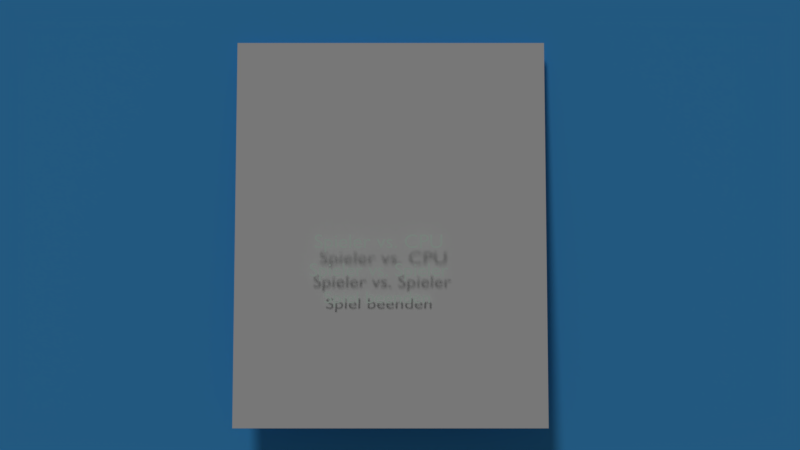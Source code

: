 # Source: pong3.blend  (saved by Blender 2.77.0; exported with 4.5.12 LTS)
import bpy
from mathutils import Matrix  # noqa: F401  (used for matrix-valued properties, if any)

bpy.ops.wm.read_factory_settings(use_empty=True)
scene = bpy.context.scene
scene.name = 'Untitled'

# ---- collections
col_collection_1 = bpy.data.collections.new('Collection 1'); scene.collection.children.link(col_collection_1)

# ---- materials (node trees are filled in below, after node groups)
mat_menue = bpy.data.materials.new('menue')
mat_menue.alpha_threshold = 0.0
mat_menue.use_transparent_shadow = False
mat_menue.roughness = 0.5
mat_material_001 = bpy.data.materials.new('Material.001')
mat_material_001.alpha_threshold = 0.0
mat_material_001.use_transparent_shadow = False
mat_material_001.diffuse_color = (0.855, 1.0, 0.9093, 1.0)
mat_material_001.roughness = 0.5
mat_material_003 = bpy.data.materials.new('Material.003')
mat_material_003.alpha_threshold = 0.0
mat_material_003.use_transparent_shadow = False
mat_material_003.diffuse_color = (0.0773, 0.4634, 1.0, 1.0)
mat_material_003.roughness = 0.5
mat_material_004 = bpy.data.materials.new('Material.004')
mat_material_004.alpha_threshold = 0.0
mat_material_004.use_transparent_shadow = False
mat_material_004.roughness = 0.5
mat_material = bpy.data.materials.new('Material')
mat_material.alpha_threshold = 0.0
mat_material.use_transparent_shadow = False
mat_material.diffuse_color = (1.0, 0.3941, 0.0, 1.0)
mat_material.roughness = 0.1
mat_material_002 = bpy.data.materials.new('Material.002')
mat_material_002.alpha_threshold = 0.0
mat_material_002.use_transparent_shadow = False
mat_material_002.diffuse_color = (0.8, 0.01047, 0.05735, 1.0)
mat_material_002.roughness = 0.5
mat_material_005 = bpy.data.materials.new('Material.005')
mat_material_005.alpha_threshold = 0.0
mat_material_005.use_transparent_shadow = False
mat_material_005.diffuse_color = (0.02731, 0.8971, 0.1151, 1.0)
mat_material_005.roughness = 0.5

# ---- material node trees

# ---- world
world_world = bpy.data.worlds.new('World'); scene.world = world_world
world_world.color = (0.07324, 0.07324, 0.07324)
world_world.use_sun_shadow = False
world_world.sun_shadow_jitter_overblur = 0.0
world_world.cycles.sampling_method = 'MANUAL'

# ---- cameras
cam_camera = bpy.data.cameras.new('Camera')
cam_camera.clip_start = 0.101
cam_camera.clip_end = 91.0
cam_camera.lens = 35.0
cam_camera.sensor_width = 32.0
cam_camera.sensor_height = 18.0
cam_camera.ortho_scale = 7.314
cam_camera.dof.focus_distance = 0.0
cam_camera.dof.aperture_fstop = 128.0

# ---- lights
light_lamp = bpy.data.lights.new('Lamp', 'SUN')
light_lamp.transmission_factor = 0.0
light_lamp.cutoff_distance = 30.0
light_lamp.angle = 0.1993
light_lamp.energy = 0.89
light_lamp.shadow_buffer_clip_start = 1.001
light_lamp.shadow_soft_size = 0.1
light_lamp.shadow_cascade_max_distance = 1000.0

# ---- meshes
me_menue_001 = bpy.data.meshes.new('menue.001')
me_menue_001.from_pydata([(-0.4018, -0.5, 0.0), (0.4018, -0.5, 0.0), (-0.4018, 0.5, 0.0), (0.4018, 0.5, 0.0)], [], [(0, 1, 3, 2)])
_uv = me_menue_001.uv_layers.new(name='UVMap')
_uv.uv.foreach_set('vector', [0.0, 0.0, 1.0, 0.0, 1.0, 1.0, 0.0, 1.0])
me_menue_001.materials.append(mat_menue)
me_menue_001.use_remesh_preserve_volume = False
me_menue_001.use_remesh_preserve_attributes = False
me_menue_001.use_mirror_vertex_groups = False
me_menue_001.update()
me_plane_003 = bpy.data.meshes.new('Plane.003')
me_plane_003.from_pydata([(-1.0, -1.0, 0.0), (1.0, -1.0, 0.0), (-1.0, 1.0, 0.0), (1.0, 1.0, 0.0)], [], [(0, 1, 3, 2)])
me_plane_003.materials.append(mat_material_003)
me_plane_003.use_remesh_preserve_volume = False
me_plane_003.use_remesh_preserve_attributes = False
me_plane_003.use_mirror_vertex_groups = False
me_plane_003.update()
me_plane_002 = bpy.data.meshes.new('Plane.002')
me_plane_002.from_pydata([(-1.0, -1.0, 0.0), (1.0, -1.0, 0.0), (-1.0, 1.0, 0.0), (1.0, 1.0, 0.0)], [], [(0, 1, 3, 2)])
_uv = me_plane_002.uv_layers.new(name='UVMap')
_uv.uv.foreach_set('vector', [0.0001, 9.998e-05, 0.9999, 9.998e-05, 0.9999, 0.9999, 9.998e-05, 0.9999])
me_plane_002.materials.append(mat_material_004)
me_plane_002.use_remesh_preserve_volume = False
me_plane_002.use_remesh_preserve_attributes = False
me_plane_002.use_mirror_vertex_groups = False
me_plane_002.update()
me_cube_009 = bpy.data.meshes.new('Cube.009')
me_cube_009.from_pydata([(-1.0, -1.0, -1.0), (-1.0, -1.0, 1.0), (-1.0, 1.0, -1.0), (-1.0, 1.0, 1.0), (1.0, -1.0, -1.0), (1.0, -1.0, 1.0), (1.0, 1.0, -1.0), (1.0, 1.0, 1.0)], [], [(1, 3, 2, 0), (3, 7, 6, 2), (7, 5, 4, 6), (5, 1, 0, 4), (0, 2, 6, 4), (5, 7, 3, 1)])
me_cube_009.materials.append(mat_material_002)
me_cube_009.use_remesh_preserve_volume = False
me_cube_009.use_remesh_preserve_attributes = False
me_cube_009.use_mirror_vertex_groups = False
me_cube_009.update()
me_sphere = bpy.data.meshes.new('Sphere')
me_sphere.from_pydata([(-0.1951, 0.0, 0.9808), (-0.3827, 0.0, 0.9239), (-0.5556, 0.0, 0.8315), (-0.7071, 0.0, 0.7071), (-0.8315, 0.0, 0.5556), (-0.9239, 0.0, 0.3827), (-0.9808, 0.0, 0.1951), (-1.0, 0.0, 7.55e-08), (-0.9808, 0.0, -0.1951), (-0.9239, 0.0, -0.3827), (-0.8315, 0.0, -0.5556), (-0.7071, 0.0, -0.7071), (-0.5556, 0.0, -0.8315), (-0.3827, 0.0, -0.9239), (-0.1951, 0.0, -0.9808), (-0.1913, 0.03806, 0.9808), (-0.3753, 0.07466, 0.9239), (-0.5449, 0.1084, 0.8315), (-0.6935, 0.1379, 0.7071), (-0.8155, 0.1622, 0.5556), (-0.9061, 0.1802, 0.3827), (-0.9619, 0.1913, 0.1951), (-0.9808, 0.1951, 7.55e-08), (-0.9619, 0.1913, -0.1951), (-0.9061, 0.1802, -0.3827), (-0.8155, 0.1622, -0.5556), (-0.6935, 0.1379, -0.7071), (-0.5449, 0.1084, -0.8315), (-0.3753, 0.07466, -0.9239), (-0.1913, 0.03806, -0.9808), (-0.1802, 0.07466, 0.9808), (-0.3536, 0.1464, 0.9239), (-0.5133, 0.2126, 0.8315), (-0.6533, 0.2706, 0.7071), (-0.7682, 0.3182, 0.5556), (-0.8536, 0.3536, 0.3827), (-0.9061, 0.3753, 0.1951), (-0.9239, 0.3827, 7.55e-08), (-0.9061, 0.3753, -0.1951), (-0.8536, 0.3536, -0.3827), (-0.7682, 0.3182, -0.5556), (-0.6533, 0.2706, -0.7071), (-0.5133, 0.2126, -0.8315), (-0.3536, 0.1464, -0.9239), (-0.1802, 0.07466, -0.9808), (-0.1622, 0.1084, 0.9808), (-0.3182, 0.2126, 0.9239), (-0.4619, 0.3087, 0.8315), (-0.5879, 0.3928, 0.7071), (-0.6913, 0.4619, 0.5556), (-0.7682, 0.5133, 0.3827), (-0.8155, 0.5449, 0.1951), (-0.8315, 0.5556, 7.55e-08), (-0.8155, 0.5449, -0.1951), (-0.7682, 0.5133, -0.3827), (-0.6913, 0.4619, -0.5556), (-0.5879, 0.3928, -0.7071), (-0.4619, 0.3087, -0.8315), (-0.3182, 0.2126, -0.9239), (-0.1622, 0.1084, -0.9808), (-0.1379, 0.1379, 0.9808), (-0.2706, 0.2706, 0.9239), (-0.3928, 0.3928, 0.8315), (-0.5, 0.5, 0.7071), (-0.5879, 0.5879, 0.5556), (-0.6533, 0.6533, 0.3827), (-0.6935, 0.6935, 0.1951), (-0.7071, 0.7071, 7.55e-08), (-0.6935, 0.6935, -0.1951), (-0.6533, 0.6533, -0.3827), (-0.5879, 0.5879, -0.5556), (-0.5, 0.5, -0.7071), (-0.3928, 0.3928, -0.8315), (-0.2706, 0.2706, -0.9239), (-0.1379, 0.1379, -0.9808), (-0.1084, 0.1622, 0.9808), (-0.2126, 0.3182, 0.9239), (-0.3087, 0.4619, 0.8315), (-0.3928, 0.5879, 0.7071), (-0.4619, 0.6913, 0.5556), (-0.5133, 0.7682, 0.3827), (-0.5449, 0.8155, 0.1951), (-0.5556, 0.8315, 7.55e-08), (-0.5449, 0.8155, -0.1951), (-0.5133, 0.7682, -0.3827), (-0.4619, 0.6913, -0.5556), (-0.3928, 0.5879, -0.7071), (-0.3087, 0.4619, -0.8315), (-0.2126, 0.3182, -0.9239), (-0.1084, 0.1622, -0.9808), (-0.07466, 0.1802, 0.9808), (-0.1464, 0.3536, 0.9239), (-0.2126, 0.5133, 0.8315), (-0.2706, 0.6533, 0.7071), (-0.3182, 0.7682, 0.5556), (-0.3536, 0.8536, 0.3827), (-0.3753, 0.9061, 0.1951), (-0.3827, 0.9239, 7.55e-08), (-0.3753, 0.9061, -0.1951), (-0.3536, 0.8536, -0.3827), (-0.3182, 0.7682, -0.5556), (-0.2706, 0.6533, -0.7071), (-0.2126, 0.5133, -0.8315), (-0.1464, 0.3536, -0.9239), (-0.07466, 0.1802, -0.9808), (-0.03806, 0.1913, 0.9808), (-0.07466, 0.3753, 0.9239), (-0.1084, 0.5449, 0.8315), (-0.1379, 0.6935, 0.7071), (-0.1622, 0.8155, 0.5556), (-0.1802, 0.9061, 0.3827), (-0.1913, 0.9619, 0.1951), (-0.1951, 0.9808, 7.55e-08), (-0.1913, 0.9619, -0.1951), (-0.1802, 0.9061, -0.3827), (-0.1622, 0.8155, -0.5556), (-0.1379, 0.6935, -0.7071), (-0.1084, 0.5449, -0.8315), (-0.07466, 0.3753, -0.9239), (-0.03806, 0.1913, -0.9808), (3.266e-07, 0.1951, 0.9808), (3.192e-07, 0.3827, 0.9239), (3.117e-07, 0.5556, 0.8315), (3.192e-07, 0.7071, 0.7071), (3.341e-07, 0.8315, 0.5556), (2.745e-07, 0.9239, 0.3827), (3.937e-07, 0.9808, 0.1951), (3.788e-07, 1.0, 7.55e-08), (3.937e-07, 0.9808, -0.1951), (2.298e-07, 0.9239, -0.3827), (3.341e-07, 0.8315, -0.5556), (3.192e-07, 0.7071, -0.7071), (3.415e-07, 0.5556, -0.8315), (3.043e-07, 0.3827, -0.9239), (3.08e-07, 0.1951, -0.9808), (0.03806, 0.1913, 0.9808), (0.07466, 0.3753, 0.9239), (0.1084, 0.5449, 0.8315), (0.138, 0.6935, 0.7071), (0.1622, 0.8155, 0.5556), (0.1802, 0.9061, 0.3827), (0.1913, 0.9619, 0.1951), (0.1951, 0.9808, 7.55e-08), (0.1913, 0.9619, -0.1951), (0.1802, 0.9061, -0.3827), (0.1622, 0.8155, -0.5556), (0.138, 0.6935, -0.7071), (0.1084, 0.5449, -0.8315), (0.07466, 0.3753, -0.9239), (0.03806, 0.1913, -0.9808), (0.07466, 0.1802, 0.9808), (0.1464, 0.3536, 0.9239), (0.2126, 0.5133, 0.8315), (0.2706, 0.6533, 0.7071), (0.3182, 0.7682, 0.5556), (0.3536, 0.8536, 0.3827), (0.3753, 0.9061, 0.1951), (0.3827, 0.9239, 7.55e-08), (0.3753, 0.9061, -0.1951), (0.3536, 0.8536, -0.3827), (0.3182, 0.7682, -0.5556), (0.2706, 0.6533, -0.7071), (0.2126, 0.5133, -0.8315), (0.1464, 0.3536, -0.9239), (0.07466, 0.1802, -0.9808), (0.1084, 0.1622, 0.9808), (0.2126, 0.3182, 0.9239), (0.3087, 0.4619, 0.8315), (0.3928, 0.5879, 0.7071), (0.4619, 0.6913, 0.5556), (0.5133, 0.7682, 0.3827), (0.5449, 0.8155, 0.1951), (0.5556, 0.8315, 7.55e-08), (0.5449, 0.8155, -0.1951), (0.5133, 0.7682, -0.3827), (0.4619, 0.6913, -0.5556), (0.3928, 0.5879, -0.7071), (0.3087, 0.4619, -0.8315), (0.2126, 0.3182, -0.9239), (0.1084, 0.1622, -0.9808), (0.138, 0.1379, 0.9808), (0.2706, 0.2706, 0.9239), (0.3928, 0.3928, 0.8315), (0.5, 0.5, 0.7071), (0.5879, 0.5879, 0.5556), (0.6533, 0.6533, 0.3827), (0.6935, 0.6935, 0.1951), (0.7071, 0.7071, 7.55e-08), (0.6935, 0.6935, -0.1951), (0.6533, 0.6533, -0.3827), (0.5879, 0.5879, -0.5556), (0.5, 0.5, -0.7071), (0.3928, 0.3928, -0.8315), (0.2706, 0.2706, -0.9239), (0.138, 0.1379, -0.9808), (0.1622, 0.1084, 0.9808), (0.3182, 0.2126, 0.9239), (0.4619, 0.3087, 0.8315), (0.5879, 0.3928, 0.7071), (0.6913, 0.4619, 0.5556), (0.7682, 0.5133, 0.3827), (0.8155, 0.5449, 0.1951), (0.8315, 0.5556, 7.55e-08), (0.8155, 0.5449, -0.1951), (0.7682, 0.5133, -0.3827), (0.6913, 0.4619, -0.5556), (0.5879, 0.3928, -0.7071), (0.4619, 0.3087, -0.8315), (0.3182, 0.2126, -0.9239), (0.1622, 0.1084, -0.9808), (0.1802, 0.07466, 0.9808), (0.3536, 0.1464, 0.9239), (0.5133, 0.2126, 0.8315), (0.6533, 0.2706, 0.7071), (0.7682, 0.3182, 0.5556), (0.8536, 0.3536, 0.3827), (0.9061, 0.3753, 0.1951), (0.9239, 0.3827, 7.55e-08), (0.9061, 0.3753, -0.1951), (0.8536, 0.3536, -0.3827), (0.7682, 0.3182, -0.5556), (0.6533, 0.2706, -0.7071), (0.5133, 0.2126, -0.8315), (0.3536, 0.1464, -0.9239), (0.1802, 0.07466, -0.9808), (0.1913, 0.03806, 0.9808), (0.3753, 0.07466, 0.9239), (0.5449, 0.1084, 0.8315), (0.6935, 0.1379, 0.7071), (0.8155, 0.1622, 0.5556), (0.9061, 0.1802, 0.3827), (0.9619, 0.1913, 0.1951), (0.9808, 0.1951, 7.55e-08), (0.9619, 0.1913, -0.1951), (0.9061, 0.1802, -0.3827), (0.8155, 0.1622, -0.5556), (0.6935, 0.1379, -0.7071), (0.5449, 0.1084, -0.8315), (0.3753, 0.07466, -0.9239), (0.1913, 0.03806, -0.9808), (0.1951, -7.212e-09, 0.9808), (0.3827, 4.122e-08, 0.9239), (0.5556, 2.632e-08, 0.8315), (0.7071, -2.584e-08, 0.7071), (0.8315, -8.544e-08, 0.5556), (0.9239, 6.357e-08, 0.3827), (0.9808, -8.544e-08, 0.1951), (1.0, -1.003e-07, 7.55e-08), (0.9808, -8.544e-08, -0.1951), (0.9239, 6.357e-08, -0.3827), (0.8315, -8.544e-08, -0.5556), (0.7071, -2.584e-08, -0.7071), (0.5556, -1.094e-08, -0.8315), (0.3827, 3.964e-09, -0.9239), (0.1951, 3.964e-09, -0.9808), (0.1913, -0.03806, 0.9808), (0.3753, -0.07466, 0.9239), (0.5449, -0.1084, 0.8315), (0.6935, -0.1379, 0.7071), (0.8155, -0.1622, 0.5556), (0.9061, -0.1802, 0.3827), (0.9619, -0.1913, 0.1951), (0.9808, -0.1951, 7.55e-08), (0.9619, -0.1913, -0.1951), (0.9061, -0.1802, -0.3827), (0.8155, -0.1622, -0.5556), (0.6935, -0.1379, -0.7071), (0.5449, -0.1084, -0.8315), (0.3753, -0.07466, -0.9239), (0.1913, -0.03806, -0.9808), (0.1802, -0.07466, 0.9808), (0.3536, -0.1464, 0.9239), (0.5133, -0.2126, 0.8315), (0.6533, -0.2706, 0.7071), (0.7682, -0.3182, 0.5556), (0.8536, -0.3536, 0.3827), (0.9061, -0.3753, 0.1951), (0.9239, -0.3827, 7.55e-08), (0.9061, -0.3753, -0.1951), (0.8536, -0.3536, -0.3827), (0.7682, -0.3182, -0.5556), (0.6533, -0.2706, -0.7071), (0.5133, -0.2126, -0.8315), (0.3536, -0.1464, -0.9239), (0.1802, -0.07466, -0.9808), (0.1622, -0.1084, 0.9808), (0.3182, -0.2126, 0.9239), (0.4619, -0.3087, 0.8315), (0.5879, -0.3928, 0.7071), (0.6913, -0.4619, 0.5556), (0.7682, -0.5133, 0.3827), (0.8155, -0.5449, 0.1951), (0.8315, -0.5556, 7.55e-08), (0.8155, -0.5449, -0.1951), (0.7682, -0.5133, -0.3827), (0.6913, -0.4619, -0.5556), (0.5879, -0.3928, -0.7071), (0.4619, -0.3087, -0.8315), (0.3182, -0.2126, -0.9239), (0.1622, -0.1084, -0.9808), (0.138, -0.1379, 0.9808), (0.2706, -0.2706, 0.9239), (0.3928, -0.3928, 0.8315), (0.5, -0.5, 0.7071), (0.5879, -0.5879, 0.5556), (0.6533, -0.6533, 0.3827), (0.6935, -0.6935, 0.1951), (0.7071, -0.7071, 7.55e-08), (0.6935, -0.6935, -0.1951), (0.6533, -0.6533, -0.3827), (0.5879, -0.5879, -0.5556), (0.5, -0.5, -0.7071), (0.3928, -0.3928, -0.8315), (0.2706, -0.2706, -0.9239), (0.1379, -0.1379, -0.9808), (0.1084, -0.1622, 0.9808), (0.2126, -0.3182, 0.9239), (0.3087, -0.4619, 0.8315), (0.3928, -0.5879, 0.7071), (0.4619, -0.6913, 0.5556), (0.5133, -0.7682, 0.3827), (0.5449, -0.8155, 0.1951), (0.5556, -0.8315, 7.55e-08), (0.5449, -0.8155, -0.1951), (0.5133, -0.7682, -0.3827), (0.4619, -0.6913, -0.5556), (0.3928, -0.5879, -0.7071), (0.3087, -0.4619, -0.8315), (0.2126, -0.3182, -0.9239), (0.1084, -0.1622, -0.9808), (3.258e-07, 0.0, -1.0), (0.07466, -0.1802, 0.9808), (0.1464, -0.3536, 0.9239), (0.2126, -0.5133, 0.8315), (0.2706, -0.6533, 0.7071), (0.3182, -0.7682, 0.5556), (0.3536, -0.8536, 0.3827), (0.3753, -0.9061, 0.1951), (0.3827, -0.9239, 7.55e-08), (0.3753, -0.9061, -0.1951), (0.3536, -0.8536, -0.3827), (0.3182, -0.7682, -0.5556), (0.2706, -0.6533, -0.7071), (0.2126, -0.5133, -0.8315), (0.1464, -0.3536, -0.9239), (0.07466, -0.1802, -0.9808), (0.03806, -0.1913, 0.9808), (0.07466, -0.3753, 0.9239), (0.1084, -0.5449, 0.8315), (0.1379, -0.6935, 0.7071), (0.1622, -0.8155, 0.5556), (0.1802, -0.9061, 0.3827), (0.1913, -0.9619, 0.1951), (0.1951, -0.9808, 7.55e-08), (0.1913, -0.9619, -0.1951), (0.1802, -0.9061, -0.3827), (0.1622, -0.8155, -0.5556), (0.1379, -0.6935, -0.7071), (0.1084, -0.5449, -0.8315), (0.07466, -0.3753, -0.9239), (0.03806, -0.1913, -0.9808), (3.117e-07, -0.1951, 0.9808), (2.819e-07, -0.3827, 0.9239), (2.819e-07, -0.5556, 0.8315), (1.851e-07, -0.7071, 0.7071), (1.404e-07, -0.8315, 0.5556), (3.192e-07, -0.9239, 0.3827), (9.567e-08, -0.9808, 0.1951), (1.404e-07, -1.0, 7.55e-08), (9.567e-08, -0.9808, -0.1951), (3.192e-07, -0.9239, -0.3827), (1.404e-07, -0.8315, -0.5556), (1.851e-07, -0.7071, -0.7071), (2.596e-07, -0.5556, -0.8315), (2.521e-07, -0.3827, -0.9239), (3.155e-07, -0.1951, -0.9808), (-0.03806, -0.1913, 0.9808), (-0.07466, -0.3753, 0.9239), (-0.1084, -0.5449, 0.8315), (-0.1379, -0.6935, 0.7071), (-0.1622, -0.8155, 0.5556), (-0.1802, -0.9061, 0.3827), (-0.1913, -0.9619, 0.1951), (-0.1951, -0.9808, 7.55e-08), (-0.1913, -0.9619, -0.1951), (-0.1802, -0.9061, -0.3827), (-0.1622, -0.8155, -0.5556), (-0.1379, -0.6935, -0.7071), (-0.1084, -0.5449, -0.8315), (-0.07466, -0.3753, -0.9239), (-0.03806, -0.1913, -0.9808), (-0.07466, -0.1802, 0.9808), (-0.1464, -0.3536, 0.9239), (-0.2126, -0.5133, 0.8315), (-0.2706, -0.6533, 0.7071), (-0.3182, -0.7682, 0.5556), (-0.3536, -0.8536, 0.3827), (-0.3753, -0.9061, 0.1951), (-0.3827, -0.9239, 7.55e-08), (-0.3753, -0.9061, -0.1951), (-0.3536, -0.8536, -0.3827), (-0.3182, -0.7682, -0.5556), (-0.2706, -0.6533, -0.7071), (-0.2126, -0.5133, -0.8315), (-0.1464, -0.3536, -0.9239), (-0.07466, -0.1802, -0.9808), (-0.1084, -0.1622, 0.9808), (-0.2126, -0.3182, 0.9239), (-0.3087, -0.4619, 0.8315), (-0.3928, -0.5879, 0.7071), (-0.4619, -0.6913, 0.5556), (-0.5133, -0.7682, 0.3827), (-0.5449, -0.8155, 0.1951), (-0.5556, -0.8315, 7.55e-08), (-0.5449, -0.8155, -0.1951), (-0.5133, -0.7682, -0.3827), (-0.4619, -0.6913, -0.5556), (-0.3928, -0.5879, -0.7071), (-0.3087, -0.4619, -0.8315), (-0.2126, -0.3182, -0.9239), (-0.1084, -0.1622, -0.9808), (-0.1379, -0.1379, 0.9808), (-0.2706, -0.2706, 0.9239), (-0.3928, -0.3928, 0.8315), (-0.5, -0.5, 0.7071), (-0.5879, -0.5879, 0.5556), (-0.6533, -0.6533, 0.3827), (-0.6935, -0.6935, 0.1951), (-0.7071, -0.7071, 7.55e-08), (-0.6935, -0.6935, -0.1951), (-0.6533, -0.6533, -0.3827), (-0.5879, -0.5879, -0.5556), (-0.5, -0.5, -0.7071), (-0.3928, -0.3928, -0.8315), (-0.2706, -0.2706, -0.9239), (-0.1379, -0.1379, -0.9808), (-0.1622, -0.1084, 0.9808), (-0.3182, -0.2126, 0.9239), (-0.4619, -0.3087, 0.8315), (-0.5879, -0.3928, 0.7071), (-0.6913, -0.4619, 0.5556), (-0.7682, -0.5133, 0.3827), (-0.8155, -0.5449, 0.1951), (-0.8315, -0.5556, 7.55e-08), (-0.8155, -0.5449, -0.1951), (-0.7682, -0.5133, -0.3827), (-0.6913, -0.4619, -0.5556), (-0.5879, -0.3928, -0.7071), (-0.4619, -0.3087, -0.8315), (-0.3182, -0.2126, -0.9239), (-0.1622, -0.1084, -0.9808), (2.48e-08, -1.247e-07, 1.0), (-0.1802, -0.07466, 0.9808), (-0.3536, -0.1464, 0.9239), (-0.5133, -0.2126, 0.8315), (-0.6533, -0.2706, 0.7071), (-0.7682, -0.3182, 0.5556), (-0.8536, -0.3536, 0.3827), (-0.9061, -0.3753, 0.1951), (-0.9239, -0.3827, 7.55e-08), (-0.9061, -0.3753, -0.1951), (-0.8536, -0.3536, -0.3827), (-0.7682, -0.3182, -0.5556), (-0.6533, -0.2706, -0.7071), (-0.5133, -0.2126, -0.8315), (-0.3536, -0.1464, -0.9239), (-0.1802, -0.07466, -0.9808), (-0.1913, -0.03806, 0.9808), (-0.3753, -0.07466, 0.9239), (-0.5449, -0.1084, 0.8315), (-0.6935, -0.1379, 0.7071), (-0.8155, -0.1622, 0.5556), (-0.9061, -0.1802, 0.3827), (-0.9619, -0.1913, 0.1951), (-0.9808, -0.1951, 7.55e-08), (-0.9619, -0.1913, -0.1951), (-0.9061, -0.1802, -0.3827), (-0.8155, -0.1622, -0.5556), (-0.6935, -0.1379, -0.7071), (-0.5449, -0.1084, -0.8315), (-0.3753, -0.07466, -0.9239), (-0.1913, -0.03806, -0.9808)], [], [(9, 8, 23, 24), (2, 1, 16, 17), (10, 9, 24, 25), (3, 2, 17, 18), (11, 10, 25, 26), (4, 3, 18, 19), (12, 11, 26, 27), (5, 4, 19, 20), (13, 12, 27, 28), (6, 5, 20, 21), (14, 13, 28, 29), (7, 6, 21, 22), (0, 451, 15), (330, 14, 29), (8, 7, 22, 23), (1, 0, 15, 16), (330, 29, 44), (23, 22, 37, 38), (16, 15, 30, 31), (24, 23, 38, 39), (17, 16, 31, 32), (25, 24, 39, 40), (18, 17, 32, 33), (26, 25, 40, 41), (19, 18, 33, 34), (27, 26, 41, 42), (20, 19, 34, 35), (28, 27, 42, 43), (21, 20, 35, 36), (29, 28, 43, 44), (22, 21, 36, 37), (15, 451, 30), (42, 41, 56, 57), (35, 34, 49, 50), (43, 42, 57, 58), (36, 35, 50, 51), (44, 43, 58, 59), (37, 36, 51, 52), (30, 451, 45), (330, 44, 59), (38, 37, 52, 53), (31, 30, 45, 46), (39, 38, 53, 54), (32, 31, 46, 47), (40, 39, 54, 55), (33, 32, 47, 48), (41, 40, 55, 56), (34, 33, 48, 49), (46, 45, 60, 61), (54, 53, 68, 69), (47, 46, 61, 62), (55, 54, 69, 70), (48, 47, 62, 63), (56, 55, 70, 71), (49, 48, 63, 64), (57, 56, 71, 72), (50, 49, 64, 65), (58, 57, 72, 73), (51, 50, 65, 66), (59, 58, 73, 74), (52, 51, 66, 67), (45, 451, 60), (330, 59, 74), (53, 52, 67, 68), (65, 64, 79, 80), (73, 72, 87, 88), (66, 65, 80, 81), (74, 73, 88, 89), (67, 66, 81, 82), (60, 451, 75), (330, 74, 89), (68, 67, 82, 83), (61, 60, 75, 76), (69, 68, 83, 84), (62, 61, 76, 77), (70, 69, 84, 85), (63, 62, 77, 78), (71, 70, 85, 86), (64, 63, 78, 79), (72, 71, 86, 87), (84, 83, 98, 99), (77, 76, 91, 92), (85, 84, 99, 100), (78, 77, 92, 93), (86, 85, 100, 101), (79, 78, 93, 94), (87, 86, 101, 102), (80, 79, 94, 95), (88, 87, 102, 103), (81, 80, 95, 96), (89, 88, 103, 104), (82, 81, 96, 97), (75, 451, 90), (330, 89, 104), (83, 82, 97, 98), (76, 75, 90, 91), (103, 102, 117, 118), (96, 95, 110, 111), (104, 103, 118, 119), (97, 96, 111, 112), (90, 451, 105), (330, 104, 119), (98, 97, 112, 113), (91, 90, 105, 106), (99, 98, 113, 114), (92, 91, 106, 107), (100, 99, 114, 115), (93, 92, 107, 108), (101, 100, 115, 116), (94, 93, 108, 109), (102, 101, 116, 117), (95, 94, 109, 110), (107, 106, 121, 122), (115, 114, 129, 130), (108, 107, 122, 123), (116, 115, 130, 131), (109, 108, 123, 124), (117, 116, 131, 132), (110, 109, 124, 125), (118, 117, 132, 133), (111, 110, 125, 126), (119, 118, 133, 134), (112, 111, 126, 127), (105, 451, 120), (330, 119, 134), (113, 112, 127, 128), (106, 105, 120, 121), (114, 113, 128, 129), (126, 125, 140, 141), (134, 133, 148, 149), (127, 126, 141, 142), (120, 451, 135), (330, 134, 149), (128, 127, 142, 143), (121, 120, 135, 136), (129, 128, 143, 144), (122, 121, 136, 137), (130, 129, 144, 145), (123, 122, 137, 138), (131, 130, 145, 146), (124, 123, 138, 139), (132, 131, 146, 147), (125, 124, 139, 140), (133, 132, 147, 148), (145, 144, 159, 160), (138, 137, 152, 153), (146, 145, 160, 161), (139, 138, 153, 154), (147, 146, 161, 162), (140, 139, 154, 155), (148, 147, 162, 163), (141, 140, 155, 156), (149, 148, 163, 164), (142, 141, 156, 157), (135, 451, 150), (330, 149, 164), (143, 142, 157, 158), (136, 135, 150, 151), (144, 143, 158, 159), (137, 136, 151, 152), (164, 163, 178, 179), (157, 156, 171, 172), (150, 451, 165), (330, 164, 179), (158, 157, 172, 173), (151, 150, 165, 166), (159, 158, 173, 174), (152, 151, 166, 167), (160, 159, 174, 175), (153, 152, 167, 168), (161, 160, 175, 176), (154, 153, 168, 169), (162, 161, 176, 177), (155, 154, 169, 170), (163, 162, 177, 178), (156, 155, 170, 171), (176, 175, 190, 191), (169, 168, 183, 184), (177, 176, 191, 192), (170, 169, 184, 185), (178, 177, 192, 193), (171, 170, 185, 186), (179, 178, 193, 194), (172, 171, 186, 187), (165, 451, 180), (330, 179, 194), (173, 172, 187, 188), (166, 165, 180, 181), (174, 173, 188, 189), (167, 166, 181, 182), (175, 174, 189, 190), (168, 167, 182, 183), (180, 451, 195), (330, 194, 209), (188, 187, 202, 203), (181, 180, 195, 196), (189, 188, 203, 204), (182, 181, 196, 197), (190, 189, 204, 205), (183, 182, 197, 198), (191, 190, 205, 206), (184, 183, 198, 199), (192, 191, 206, 207), (185, 184, 199, 200), (193, 192, 207, 208), (186, 185, 200, 201), (194, 193, 208, 209), (187, 186, 201, 202), (199, 198, 213, 214), (207, 206, 221, 222), (200, 199, 214, 215), (208, 207, 222, 223), (201, 200, 215, 216), (209, 208, 223, 224), (202, 201, 216, 217), (195, 451, 210), (330, 209, 224), (203, 202, 217, 218), (196, 195, 210, 211), (204, 203, 218, 219), (197, 196, 211, 212), (205, 204, 219, 220), (198, 197, 212, 213), (206, 205, 220, 221), (218, 217, 232, 233), (211, 210, 225, 226), (219, 218, 233, 234), (212, 211, 226, 227), (220, 219, 234, 235), (213, 212, 227, 228), (221, 220, 235, 236), (214, 213, 228, 229), (222, 221, 236, 237), (215, 214, 229, 230), (223, 222, 237, 238), (216, 215, 230, 231), (224, 223, 238, 239), (217, 216, 231, 232), (210, 451, 225), (330, 224, 239), (237, 236, 251, 252), (230, 229, 244, 245), (238, 237, 252, 253), (231, 230, 245, 246), (239, 238, 253, 254), (232, 231, 246, 247), (225, 451, 240), (330, 239, 254), (233, 232, 247, 248), (226, 225, 240, 241), (234, 233, 248, 249), (227, 226, 241, 242), (235, 234, 249, 250), (228, 227, 242, 243), (236, 235, 250, 251), (229, 228, 243, 244), (241, 240, 255, 256), (249, 248, 263, 264), (242, 241, 256, 257), (250, 249, 264, 265), (243, 242, 257, 258), (251, 250, 265, 266), (244, 243, 258, 259), (252, 251, 266, 267), (245, 244, 259, 260), (253, 252, 267, 268), (246, 245, 260, 261), (254, 253, 268, 269), (247, 246, 261, 262), (240, 451, 255), (330, 254, 269), (248, 247, 262, 263), (260, 259, 274, 275), (268, 267, 282, 283), (261, 260, 275, 276), (269, 268, 283, 284), (262, 261, 276, 277), (255, 451, 270), (330, 269, 284), (263, 262, 277, 278), (256, 255, 270, 271), (264, 263, 278, 279), (257, 256, 271, 272), (265, 264, 279, 280), (258, 257, 272, 273), (266, 265, 280, 281), (259, 258, 273, 274), (267, 266, 281, 282), (279, 278, 293, 294), (272, 271, 286, 287), (280, 279, 294, 295), (273, 272, 287, 288), (281, 280, 295, 296), (274, 273, 288, 289), (282, 281, 296, 297), (275, 274, 289, 290), (283, 282, 297, 298), (276, 275, 290, 291), (284, 283, 298, 299), (277, 276, 291, 292), (270, 451, 285), (330, 284, 299), (278, 277, 292, 293), (271, 270, 285, 286), (298, 297, 312, 313), (291, 290, 305, 306), (299, 298, 313, 314), (292, 291, 306, 307), (285, 451, 300), (330, 299, 314), (293, 292, 307, 308), (286, 285, 300, 301), (294, 293, 308, 309), (287, 286, 301, 302), (295, 294, 309, 310), (288, 287, 302, 303), (296, 295, 310, 311), (289, 288, 303, 304), (297, 296, 311, 312), (290, 289, 304, 305), (310, 309, 324, 325), (303, 302, 317, 318), (311, 310, 325, 326), (304, 303, 318, 319), (312, 311, 326, 327), (305, 304, 319, 320), (313, 312, 327, 328), (306, 305, 320, 321), (314, 313, 328, 329), (307, 306, 321, 322), (300, 451, 315), (330, 314, 329), (308, 307, 322, 323), (301, 300, 315, 316), (309, 308, 323, 324), (302, 301, 316, 317), (329, 328, 344, 345), (322, 321, 337, 338), (315, 451, 331), (330, 329, 345), (323, 322, 338, 339), (316, 315, 331, 332), (324, 323, 339, 340), (317, 316, 332, 333), (325, 324, 340, 341), (318, 317, 333, 334), (326, 325, 341, 342), (319, 318, 334, 335), (327, 326, 342, 343), (320, 319, 335, 336), (328, 327, 343, 344), (321, 320, 336, 337), (334, 333, 348, 349), (342, 341, 356, 357), (335, 334, 349, 350), (343, 342, 357, 358), (336, 335, 350, 351), (344, 343, 358, 359), (337, 336, 351, 352), (345, 344, 359, 360), (338, 337, 352, 353), (331, 451, 346), (330, 345, 360), (339, 338, 353, 354), (332, 331, 346, 347), (340, 339, 354, 355), (333, 332, 347, 348), (341, 340, 355, 356), (353, 352, 367, 368), (346, 451, 361), (330, 360, 375), (354, 353, 368, 369), (347, 346, 361, 362), (355, 354, 369, 370), (348, 347, 362, 363), (356, 355, 370, 371), (349, 348, 363, 364), (357, 356, 371, 372), (350, 349, 364, 365), (358, 357, 372, 373), (351, 350, 365, 366), (359, 358, 373, 374), (352, 351, 366, 367), (360, 359, 374, 375), (372, 371, 386, 387), (365, 364, 379, 380), (373, 372, 387, 388), (366, 365, 380, 381), (374, 373, 388, 389), (367, 366, 381, 382), (375, 374, 389, 390), (368, 367, 382, 383), (361, 451, 376), (330, 375, 390), (369, 368, 383, 384), (362, 361, 376, 377), (370, 369, 384, 385), (363, 362, 377, 378), (371, 370, 385, 386), (364, 363, 378, 379), (376, 451, 391), (330, 390, 405), (384, 383, 398, 399), (377, 376, 391, 392), (385, 384, 399, 400), (378, 377, 392, 393), (386, 385, 400, 401), (379, 378, 393, 394), (387, 386, 401, 402), (380, 379, 394, 395), (388, 387, 402, 403), (381, 380, 395, 396), (389, 388, 403, 404), (382, 381, 396, 397), (390, 389, 404, 405), (383, 382, 397, 398), (395, 394, 409, 410), (403, 402, 417, 418), (396, 395, 410, 411), (404, 403, 418, 419), (397, 396, 411, 412), (405, 404, 419, 420), (398, 397, 412, 413), (391, 451, 406), (330, 405, 420), (399, 398, 413, 414), (392, 391, 406, 407), (400, 399, 414, 415), (393, 392, 407, 408), (401, 400, 415, 416), (394, 393, 408, 409), (402, 401, 416, 417), (414, 413, 428, 429), (407, 406, 421, 422), (415, 414, 429, 430), (408, 407, 422, 423), (416, 415, 430, 431), (409, 408, 423, 424), (417, 416, 431, 432), (410, 409, 424, 425), (418, 417, 432, 433), (411, 410, 425, 426), (419, 418, 433, 434), (412, 411, 426, 427), (420, 419, 434, 435), (413, 412, 427, 428), (406, 451, 421), (330, 420, 435), (433, 432, 447, 448), (426, 425, 440, 441), (434, 433, 448, 449), (427, 426, 441, 442), (435, 434, 449, 450), (428, 427, 442, 443), (421, 451, 436), (330, 435, 450), (429, 428, 443, 444), (422, 421, 436, 437), (430, 429, 444, 445), (423, 422, 437, 438), (431, 430, 445, 446), (424, 423, 438, 439), (432, 431, 446, 447), (425, 424, 439, 440), (445, 444, 460, 461), (438, 437, 453, 454), (446, 445, 461, 462), (439, 438, 454, 455), (447, 446, 462, 463), (440, 439, 455, 456), (448, 447, 463, 464), (441, 440, 456, 457), (449, 448, 464, 465), (442, 441, 457, 458), (450, 449, 465, 466), (443, 442, 458, 459), (436, 451, 452), (330, 450, 466), (444, 443, 459, 460), (437, 436, 452, 453), (465, 464, 479, 480), (458, 457, 472, 473), (466, 465, 480, 481), (459, 458, 473, 474), (452, 451, 467), (330, 466, 481), (460, 459, 474, 475), (453, 452, 467, 468), (461, 460, 475, 476), (454, 453, 468, 469), (462, 461, 476, 477), (455, 454, 469, 470), (463, 462, 477, 478), (456, 455, 470, 471), (464, 463, 478, 479), (457, 456, 471, 472), (469, 468, 1, 2), (477, 476, 9, 10), (470, 469, 2, 3), (478, 477, 10, 11), (471, 470, 3, 4), (479, 478, 11, 12), (472, 471, 4, 5), (480, 479, 12, 13), (473, 472, 5, 6), (481, 480, 13, 14), (474, 473, 6, 7), (467, 451, 0), (330, 481, 14), (475, 474, 7, 8), (468, 467, 0, 1), (476, 475, 8, 9)])
_uv = me_sphere.uv_layers.new(name='UVMap')
_uv.uv.foreach_set('vector', [0.4524, 0.1409, 0.4632, 0.2023, 0.4166, 0.218, 0.3949, 0.1607, 0.4857, 0.5752, 0.4888, 0.6374, 0.4763, 0.6415, 0.4688, 0.5808, 0.4269, 0.08084, 0.4524, 0.1409, 0.3949, 0.1607, 0.3536, 0.1087, 0.4829, 0.5129, 0.4857, 0.5752, 0.4688, 0.5808, 0.4619, 0.5199, 0.3061, 0.03197, 0.4269, 0.08084, 0.3536, 0.1087, 0.2625, 0.07393, 0.4801, 0.4507, 0.4829, 0.5129, 0.4619, 0.5199, 0.4552, 0.4589, 0.08253, 0.05743, 0.3061, 0.03197, 0.2625, 0.07393, 0.1366, 0.08247, 0.4772, 0.3885, 0.4801, 0.4507, 0.4552, 0.4589, 0.4482, 0.3981, 0.03902, 0.1156, 0.08253, 0.05743, 0.1366, 0.08247, 0.06716, 0.1258, 0.4738, 0.3263, 0.4772, 0.3885, 0.4482, 0.3981, 0.4402, 0.3375, 0.02438, 0.1767, 0.03902, 0.1156, 0.06716, 0.1258, 0.03489, 0.1803, 0.4695, 0.2642, 0.4738, 0.3263, 0.4402, 0.3375, 0.4303, 0.2773, 0.4926, 0.6995, 0.4975, 0.7615, 0.4855, 0.7019, 0.9783, 0.2385, 0.9859, 0.1767, 0.9964, 0.1803, 0.4632, 0.2023, 0.4695, 0.2642, 0.4303, 0.2773, 0.4166, 0.218, 0.4888, 0.6374, 0.4926, 0.6995, 0.4855, 0.7019, 0.4763, 0.6415, 0.9783, 0.2385, 0.9964, 0.1803, 1.006, 0.1866, 0.4166, 0.218, 0.4303, 0.2773, 0.3946, 0.2998, 0.3764, 0.2442, 0.4763, 0.6415, 0.4855, 0.7019, 0.4786, 0.7062, 0.4642, 0.6491, 0.3949, 0.1607, 0.4166, 0.218, 0.3764, 0.2442, 0.3502, 0.1918, 0.4688, 0.5808, 0.4763, 0.6415, 0.4642, 0.6491, 0.4522, 0.591, 0.3536, 0.1087, 0.3949, 0.1607, 0.3502, 0.1918, 0.309, 0.1464, 0.4619, 0.5199, 0.4688, 0.5808, 0.4522, 0.591, 0.4415, 0.5324, 0.2625, 0.07393, 0.3536, 0.1087, 0.309, 0.1464, 0.2425, 0.1164, 0.4552, 0.4589, 0.4619, 0.5199, 0.4415, 0.5324, 0.4312, 0.4737, 0.1366, 0.08247, 0.2625, 0.07393, 0.2425, 0.1164, 0.1569, 0.1147, 0.4482, 0.3981, 0.4552, 0.4589, 0.4312, 0.4737, 0.4205, 0.4152, 0.06716, 0.1258, 0.1366, 0.08247, 0.1569, 0.1147, 0.08744, 0.1423, 0.4402, 0.3375, 0.4482, 0.3981, 0.4205, 0.4152, 0.4087, 0.357, 0.03489, 0.1803, 0.06716, 0.1258, 0.08744, 0.1423, 0.04407, 0.1866, 0.4303, 0.2773, 0.4402, 0.3375, 0.4087, 0.357, 0.3946, 0.2998, 0.4855, 0.7019, 0.4975, 0.7615, 0.4786, 0.7062, 0.1569, 0.1147, 0.2425, 0.1164, 0.2269, 0.1585, 0.1626, 0.1491, 0.4205, 0.4152, 0.4312, 0.4737, 0.4082, 0.4945, 0.3945, 0.4388, 0.08744, 0.1423, 0.1569, 0.1147, 0.1626, 0.1491, 0.09997, 0.163, 0.4087, 0.357, 0.4205, 0.4152, 0.3945, 0.4388, 0.3798, 0.3836, 0.04407, 0.1866, 0.08744, 0.1423, 0.09997, 0.163, 0.0514, 0.1952, 0.3946, 0.2998, 0.4087, 0.357, 0.3798, 0.3836, 0.363, 0.3296, 0.4786, 0.7062, 0.4975, 0.7615, 0.4722, 0.7123, 0.9783, 0.2385, 1.006, 0.1866, 1.013, 0.1952, 0.3764, 0.2442, 0.3946, 0.2998, 0.363, 0.3296, 0.3425, 0.2776, 0.4642, 0.6491, 0.4786, 0.7062, 0.4722, 0.7123, 0.4526, 0.6598, 0.3502, 0.1918, 0.3764, 0.2442, 0.3425, 0.2776, 0.3157, 0.2293, 0.4522, 0.591, 0.4642, 0.6491, 0.4526, 0.6598, 0.4363, 0.6055, 0.309, 0.1464, 0.3502, 0.1918, 0.3157, 0.2293, 0.2786, 0.1878, 0.4415, 0.5324, 0.4522, 0.591, 0.4363, 0.6055, 0.4219, 0.5502, 0.2425, 0.1164, 0.309, 0.1464, 0.2786, 0.1878, 0.2269, 0.1585, 0.4312, 0.4737, 0.4415, 0.5324, 0.4219, 0.5502, 0.4082, 0.4945, 0.4526, 0.6598, 0.4722, 0.7123, 0.4665, 0.7201, 0.4418, 0.6736, 0.3157, 0.2293, 0.3425, 0.2776, 0.3136, 0.3157, 0.2877, 0.2701, 0.4363, 0.6055, 0.4526, 0.6598, 0.4418, 0.6736, 0.4213, 0.624, 0.2786, 0.1878, 0.3157, 0.2293, 0.2877, 0.2701, 0.2549, 0.2302, 0.4219, 0.5502, 0.4363, 0.6055, 0.4213, 0.624, 0.4033, 0.5726, 0.2269, 0.1585, 0.2786, 0.1878, 0.2549, 0.2302, 0.2127, 0.1998, 0.4082, 0.4945, 0.4219, 0.5502, 0.4033, 0.5726, 0.3866, 0.5204, 0.1626, 0.1491, 0.2269, 0.1585, 0.2127, 0.1998, 0.1613, 0.1838, 0.3945, 0.4388, 0.4082, 0.4945, 0.3866, 0.5204, 0.3703, 0.4679, 0.09997, 0.163, 0.1626, 0.1491, 0.1613, 0.1838, 0.1063, 0.1859, 0.3798, 0.3836, 0.3945, 0.4388, 0.3703, 0.4679, 0.3534, 0.4158, 0.0514, 0.1952, 0.09997, 0.163, 0.1063, 0.1859, 0.05668, 0.2056, 0.363, 0.3296, 0.3798, 0.3836, 0.3534, 0.4158, 0.3349, 0.3647, 0.4722, 0.7123, 0.4975, 0.7615, 0.4665, 0.7201, 0.9783, 0.2385, 1.013, 0.1952, 1.018, 0.2056, 0.3425, 0.2776, 0.363, 0.3296, 0.3349, 0.3647, 0.3136, 0.3157, 0.3703, 0.4679, 0.3866, 0.5204, 0.3662, 0.5507, 0.3476, 0.5014, 0.1063, 0.1859, 0.1613, 0.1838, 0.1561, 0.2179, 0.1081, 0.2097, 0.3534, 0.4158, 0.3703, 0.4679, 0.3476, 0.5014, 0.3291, 0.452, 0.05668, 0.2056, 0.1063, 0.1859, 0.1081, 0.2097, 0.0599, 0.217, 0.3349, 0.3647, 0.3534, 0.4158, 0.3291, 0.452, 0.3097, 0.4034, 0.4665, 0.7201, 0.4975, 0.7615, 0.4615, 0.7294, 0.9783, 0.2385, 1.018, 0.2056, 1.021, 0.217, 0.3136, 0.3157, 0.3349, 0.3647, 0.3097, 0.4034, 0.2883, 0.3565, 0.4418, 0.6736, 0.4665, 0.7201, 0.4615, 0.7294, 0.4319, 0.69, 0.2877, 0.2701, 0.3136, 0.3157, 0.2883, 0.3565, 0.2638, 0.3123, 0.4213, 0.624, 0.4418, 0.6736, 0.4319, 0.69, 0.4071, 0.6461, 0.2549, 0.2302, 0.2877, 0.2701, 0.2638, 0.3123, 0.2345, 0.2726, 0.4033, 0.5726, 0.4213, 0.624, 0.4071, 0.6461, 0.3857, 0.5992, 0.2127, 0.1998, 0.2549, 0.2302, 0.2345, 0.2726, 0.1988, 0.24, 0.3866, 0.5204, 0.4033, 0.5726, 0.3857, 0.5992, 0.3662, 0.5507, 0.1613, 0.1838, 0.2127, 0.1998, 0.1988, 0.24, 0.1561, 0.2179, 0.2638, 0.3123, 0.2883, 0.3565, 0.2652, 0.3986, 0.2421, 0.3548, 0.4071, 0.6461, 0.4319, 0.69, 0.4232, 0.7089, 0.3941, 0.6713, 0.2345, 0.2726, 0.2638, 0.3123, 0.2421, 0.3548, 0.2157, 0.3142, 0.3857, 0.5992, 0.4071, 0.6461, 0.3941, 0.6713, 0.369, 0.6293, 0.1988, 0.24, 0.2345, 0.2726, 0.2157, 0.3142, 0.1848, 0.2787, 0.3662, 0.5507, 0.3857, 0.5992, 0.369, 0.6293, 0.3468, 0.5846, 0.1561, 0.2179, 0.1988, 0.24, 0.1848, 0.2787, 0.1483, 0.2508, 0.3476, 0.5014, 0.3662, 0.5507, 0.3468, 0.5846, 0.3262, 0.5383, 0.1081, 0.2097, 0.1561, 0.2179, 0.1483, 0.2508, 0.1064, 0.2334, 0.3291, 0.452, 0.3476, 0.5014, 0.3262, 0.5383, 0.3063, 0.4913, 0.0599, 0.217, 0.1081, 0.2097, 0.1064, 0.2334, 0.06117, 0.2291, 0.3097, 0.4034, 0.3291, 0.452, 0.3063, 0.4913, 0.2863, 0.4445, 0.4615, 0.7294, 0.4975, 0.7615, 0.4575, 0.7399, 0.9783, 0.2385, 1.021, 0.217, 1.023, 0.2291, 0.2883, 0.3565, 0.3097, 0.4034, 0.2863, 0.4445, 0.2652, 0.3986, 0.4319, 0.69, 0.4615, 0.7294, 0.4575, 0.7399, 0.4232, 0.7089, 0.1064, 0.2334, 0.1483, 0.2508, 0.1388, 0.2822, 0.1021, 0.2565, 0.3063, 0.4913, 0.3262, 0.5383, 0.3056, 0.5777, 0.2845, 0.5325, 0.06117, 0.2291, 0.1064, 0.2334, 0.1021, 0.2565, 0.06071, 0.2412, 0.2863, 0.4445, 0.3063, 0.4913, 0.2845, 0.5325, 0.264, 0.4867, 0.4575, 0.7399, 0.4975, 0.7615, 0.4546, 0.7513, 0.9783, 0.2385, 1.023, 0.2291, 1.022, 0.2412, 0.2652, 0.3986, 0.2863, 0.4445, 0.264, 0.4867, 0.2433, 0.4412, 0.4232, 0.7089, 0.4575, 0.7399, 0.4546, 0.7513, 0.4158, 0.7297, 0.2421, 0.3548, 0.2652, 0.3986, 0.2433, 0.4412, 0.2214, 0.3967, 0.3941, 0.6713, 0.4232, 0.7089, 0.4158, 0.7297, 0.3822, 0.6992, 0.2157, 0.3142, 0.2421, 0.3548, 0.2214, 0.3967, 0.1975, 0.3544, 0.369, 0.6293, 0.3941, 0.6713, 0.3822, 0.6992, 0.3534, 0.6624, 0.1848, 0.2787, 0.2157, 0.3142, 0.1975, 0.3544, 0.1703, 0.3157, 0.3468, 0.5846, 0.369, 0.6293, 0.3534, 0.6624, 0.3282, 0.6214, 0.1483, 0.2508, 0.1848, 0.2787, 0.1703, 0.3157, 0.1388, 0.2822, 0.3262, 0.5383, 0.3468, 0.5846, 0.3282, 0.6214, 0.3056, 0.5777, 0.3822, 0.6992, 0.4158, 0.7297, 0.4103, 0.752, 0.3717, 0.7294, 0.1975, 0.3544, 0.2214, 0.3967, 0.201, 0.4374, 0.1792, 0.3927, 0.3534, 0.6624, 0.3822, 0.6992, 0.3717, 0.7294, 0.3385, 0.698, 0.1703, 0.3157, 0.1975, 0.3544, 0.1792, 0.3927, 0.1551, 0.3504, 0.3282, 0.6214, 0.3534, 0.6624, 0.3385, 0.698, 0.31, 0.6605, 0.1388, 0.2822, 0.1703, 0.3157, 0.1551, 0.3504, 0.1277, 0.3116, 0.3056, 0.5777, 0.3282, 0.6214, 0.31, 0.6605, 0.2852, 0.6189, 0.1021, 0.2565, 0.1388, 0.2822, 0.1277, 0.3116, 0.09587, 0.2783, 0.2845, 0.5325, 0.3056, 0.5777, 0.2852, 0.6189, 0.2628, 0.5748, 0.06071, 0.2412, 0.1021, 0.2565, 0.09587, 0.2783, 0.05872, 0.253, 0.264, 0.4867, 0.2845, 0.5325, 0.2628, 0.5748, 0.242, 0.5292, 0.4546, 0.7513, 0.4975, 0.7615, 0.4532, 0.7633, 0.9783, 0.2385, 1.022, 0.2412, 1.02, 0.253, 0.2433, 0.4412, 0.264, 0.4867, 0.242, 0.5292, 0.2216, 0.4831, 0.4158, 0.7297, 0.4546, 0.7513, 0.4532, 0.7633, 0.4103, 0.752, 0.2214, 0.3967, 0.2433, 0.4412, 0.2216, 0.4831, 0.201, 0.4374, 0.2628, 0.5748, 0.2852, 0.6189, 0.2642, 0.6612, 0.2406, 0.6173, 0.05872, 0.253, 0.09587, 0.2783, 0.08799, 0.2984, 0.05542, 0.2642, 0.242, 0.5292, 0.2628, 0.5748, 0.2406, 0.6173, 0.2194, 0.5711, 0.4532, 0.7633, 0.4975, 0.7615, 0.4534, 0.7755, 0.9783, 0.2385, 1.02, 0.253, 1.017, 0.2642, 0.2216, 0.4831, 0.242, 0.5292, 0.2194, 0.5711, 0.1995, 0.5237, 0.4103, 0.752, 0.4532, 0.7633, 0.4534, 0.7755, 0.4069, 0.7754, 0.201, 0.4374, 0.2216, 0.4831, 0.1995, 0.5237, 0.1802, 0.4759, 0.3717, 0.7294, 0.4103, 0.752, 0.4069, 0.7754, 0.3628, 0.7614, 0.1792, 0.3927, 0.201, 0.4374, 0.1802, 0.4759, 0.1603, 0.4285, 0.3385, 0.698, 0.3717, 0.7294, 0.3628, 0.7614, 0.3242, 0.7356, 0.1551, 0.3504, 0.1792, 0.3927, 0.1603, 0.4285, 0.1391, 0.3824, 0.31, 0.6605, 0.3385, 0.698, 0.3242, 0.7356, 0.2916, 0.7013, 0.1277, 0.3116, 0.1551, 0.3504, 0.1391, 0.3824, 0.1154, 0.3385, 0.2852, 0.6189, 0.31, 0.6605, 0.2916, 0.7013, 0.2642, 0.6612, 0.09587, 0.2783, 0.1277, 0.3116, 0.1154, 0.3385, 0.08799, 0.2984, 0.1603, 0.4285, 0.1802, 0.4759, 0.1583, 0.5117, 0.1406, 0.4612, 0.3242, 0.7356, 0.3628, 0.7614, 0.3559, 0.7948, 0.3102, 0.7749, 0.1391, 0.3824, 0.1603, 0.4285, 0.1406, 0.4612, 0.1221, 0.4112, 0.2916, 0.7013, 0.3242, 0.7356, 0.3102, 0.7749, 0.2724, 0.7433, 0.1154, 0.3385, 0.1391, 0.3824, 0.1221, 0.4112, 0.102, 0.3626, 0.2642, 0.6612, 0.2916, 0.7013, 0.2724, 0.7433, 0.2418, 0.7037, 0.08799, 0.2984, 0.1154, 0.3385, 0.102, 0.3626, 0.0788, 0.3164, 0.2406, 0.6173, 0.2642, 0.6612, 0.2418, 0.7037, 0.2168, 0.6591, 0.05542, 0.2642, 0.08799, 0.2984, 0.0788, 0.3164, 0.05103, 0.2742, 0.2194, 0.5711, 0.2406, 0.6173, 0.2168, 0.6591, 0.1954, 0.6114, 0.4534, 0.7755, 0.4975, 0.7615, 0.4553, 0.7874, 0.9783, 0.2385, 1.017, 0.2642, 1.013, 0.2742, 0.1995, 0.5237, 0.2194, 0.5711, 0.1954, 0.6114, 0.1763, 0.562, 0.4069, 0.7754, 0.4534, 0.7755, 0.4553, 0.7874, 0.4064, 0.7993, 0.1802, 0.4759, 0.1995, 0.5237, 0.1763, 0.562, 0.1583, 0.5117, 0.3628, 0.7614, 0.4069, 0.7754, 0.4064, 0.7993, 0.3559, 0.7948, 0.05103, 0.2742, 0.0788, 0.3164, 0.06852, 0.3319, 0.04573, 0.283, 0.1954, 0.6114, 0.2168, 0.6591, 0.1903, 0.699, 0.1692, 0.649, 0.4553, 0.7874, 0.4975, 0.7615, 0.4593, 0.7985, 0.9783, 0.2385, 1.013, 0.2742, 1.007, 0.283, 0.1763, 0.562, 0.1954, 0.6114, 0.1692, 0.649, 0.1513, 0.5969, 0.4064, 0.7993, 0.4553, 0.7874, 0.4593, 0.7985, 0.4097, 0.8229, 0.1583, 0.5117, 0.1763, 0.562, 0.1513, 0.5969, 0.1351, 0.5436, 0.3559, 0.7948, 0.4064, 0.7993, 0.4097, 0.8229, 0.3519, 0.8292, 0.1406, 0.4612, 0.1583, 0.5117, 0.1351, 0.5436, 0.1197, 0.4899, 0.3102, 0.7749, 0.3559, 0.7948, 0.3519, 0.8292, 0.2963, 0.8156, 0.1221, 0.4112, 0.1406, 0.4612, 0.1197, 0.4899, 0.1041, 0.4363, 0.2724, 0.7433, 0.3102, 0.7749, 0.2963, 0.8156, 0.251, 0.7858, 0.102, 0.3626, 0.1221, 0.4112, 0.1041, 0.4363, 0.08746, 0.3834, 0.2418, 0.7037, 0.2724, 0.7433, 0.251, 0.7858, 0.2166, 0.7455, 0.0788, 0.3164, 0.102, 0.3626, 0.08746, 0.3834, 0.06852, 0.3319, 0.2168, 0.6591, 0.2418, 0.7037, 0.2166, 0.7455, 0.1903, 0.699, 0.1041, 0.4363, 0.1197, 0.4899, 0.09758, 0.514, 0.08513, 0.457, 0.251, 0.7858, 0.2963, 0.8156, 0.2818, 0.8572, 0.2253, 0.828, 0.08746, 0.3834, 0.1041, 0.4363, 0.08513, 0.457, 0.07205, 0.4004, 0.2166, 0.7455, 0.251, 0.7858, 0.2253, 0.828, 0.1866, 0.7853, 0.06852, 0.3319, 0.08746, 0.3834, 0.07205, 0.4004, 0.05738, 0.3446, 0.1903, 0.699, 0.2166, 0.7455, 0.1866, 0.7853, 0.1598, 0.7356, 0.04573, 0.283, 0.06852, 0.3319, 0.05738, 0.3446, 0.03971, 0.2902, 0.1692, 0.649, 0.1903, 0.699, 0.1598, 0.7356, 0.1399, 0.6823, 0.4593, 0.7985, 0.4975, 0.7615, 0.4654, 0.8082, 0.9783, 0.2385, 1.007, 0.283, 1.001, 0.2902, 0.1513, 0.5969, 0.1692, 0.649, 0.1399, 0.6823, 0.1239, 0.6271, 0.4097, 0.8229, 0.4593, 0.7985, 0.4654, 0.8082, 0.4182, 0.8451, 0.1351, 0.5436, 0.1513, 0.5969, 0.1239, 0.6271, 0.1102, 0.5708, 0.3519, 0.8292, 0.4097, 0.8229, 0.4182, 0.8451, 0.3527, 0.8639, 0.1197, 0.4899, 0.1351, 0.5436, 0.1102, 0.5708, 0.09758, 0.514, 0.2963, 0.8156, 0.3519, 0.8292, 0.3527, 0.8639, 0.2818, 0.8572, 0.4654, 0.8082, 0.4975, 0.7615, 0.4735, 0.816, 0.9783, 0.2385, 1.001, 0.2902, 0.9947, 0.2957, 0.1239, 0.6271, 0.1399, 0.6823, 0.1067, 0.7096, 0.09402, 0.6512, 0.4182, 0.8451, 0.4654, 0.8082, 0.4735, 0.816, 0.4335, 0.8645, 0.1102, 0.5708, 0.1239, 0.6271, 0.09402, 0.6512, 0.08355, 0.5921, 0.3527, 0.8639, 0.4182, 0.8451, 0.4335, 0.8645, 0.3626, 0.8978, 0.09758, 0.514, 0.1102, 0.5708, 0.08355, 0.5921, 0.07419, 0.5325, 0.2818, 0.8572, 0.3527, 0.8639, 0.3626, 0.8978, 0.2651, 0.8995, 0.08513, 0.457, 0.09758, 0.514, 0.07419, 0.5325, 0.06519, 0.4729, 0.2253, 0.828, 0.2818, 0.8572, 0.2651, 0.8995, 0.1908, 0.8684, 0.07205, 0.4004, 0.08513, 0.457, 0.06519, 0.4729, 0.05589, 0.4134, 0.1866, 0.7853, 0.2253, 0.828, 0.1908, 0.8684, 0.1487, 0.8208, 0.05738, 0.3446, 0.07205, 0.4004, 0.05589, 0.4134, 0.04556, 0.3542, 0.1598, 0.7356, 0.1866, 0.7853, 0.1487, 0.8208, 0.1236, 0.7667, 0.03971, 0.2902, 0.05738, 0.3446, 0.04556, 0.3542, 0.03313, 0.2957, 0.1399, 0.6823, 0.1598, 0.7356, 0.1236, 0.7667, 0.1067, 0.7096, 0.1908, 0.8684, 0.2651, 0.8995, 0.241, 0.942, 0.1375, 0.9035, 0.05589, 0.4134, 0.06519, 0.4729, 0.04452, 0.4834, 0.03917, 0.4219, 0.1487, 0.8208, 0.1908, 0.8684, 0.1375, 0.9035, 0.09926, 0.8483, 0.04556, 0.3542, 0.05589, 0.4134, 0.03917, 0.4219, 0.03327, 0.3604, 0.1236, 0.7667, 0.1487, 0.8208, 0.09926, 0.8483, 0.08083, 0.7893, 0.03313, 0.2957, 0.04556, 0.3542, 0.03327, 0.3604, 0.02618, 0.2992, 0.1067, 0.7096, 0.1236, 0.7667, 0.08083, 0.7893, 0.06962, 0.7288, 0.4735, 0.816, 0.4975, 0.7615, 0.4832, 0.8214, 0.9783, 0.2385, 0.9947, 0.2957, 0.9877, 0.2992, 0.09402, 0.6512, 0.1067, 0.7096, 0.06962, 0.7288, 0.06165, 0.6678, 0.4335, 0.8645, 0.4735, 0.816, 0.4832, 0.8214, 0.4568, 0.8789, 0.08355, 0.5921, 0.09402, 0.6512, 0.06165, 0.6678, 0.0553, 0.6064, 0.3626, 0.8978, 0.4335, 0.8645, 0.4568, 0.8789, 0.3925, 0.9283, 0.07419, 0.5325, 0.08355, 0.5921, 0.0553, 0.6064, 0.04976, 0.5449, 0.2651, 0.8995, 0.3626, 0.8978, 0.3925, 0.9283, 0.241, 0.942, 0.06519, 0.4729, 0.07419, 0.5325, 0.04976, 0.5449, 0.04452, 0.4834, 0.06165, 0.6678, 0.06962, 0.7288, 0.02956, 0.7379, 0.02756, 0.6755, 0.4568, 0.8789, 0.4832, 0.8214, 0.494, 0.8239, 0.4873, 0.8861, 0.0553, 0.6064, 0.06165, 0.6678, 0.02756, 0.6755, 0.026, 0.6131, 0.3925, 0.9283, 0.4568, 0.8789, 0.4873, 0.8861, 0.4655, 0.9476, 0.04976, 0.5449, 0.0553, 0.6064, 0.026, 0.6131, 0.02465, 0.5506, 0.241, 0.942, 0.3925, 0.9283, 0.4655, 0.9476, 0.1526, 0.9822, 0.04452, 0.4834, 0.04976, 0.5449, 0.02465, 0.5506, 0.02339, 0.4882, 0.1375, 0.9035, 0.241, 0.942, 0.1526, 0.9822, 0.05022, 0.9245, 0.03917, 0.4219, 0.04452, 0.4834, 0.02339, 0.4882, 0.02211, 0.4257, 0.09926, 0.8483, 0.1375, 0.9035, 0.05022, 0.9245, 0.03752, 0.8626, 0.03327, 0.3604, 0.03917, 0.4219, 0.02211, 0.4257, 0.0207, 0.3633, 0.08083, 0.7893, 0.09926, 0.8483, 0.03752, 0.8626, 0.03245, 0.8003, 0.9877, 0.2992, 0.9948, 0.3604, 0.9822, 0.3633, 0.9805, 0.3009, 0.06962, 0.7288, 0.08083, 0.7893, 0.03245, 0.8003, 0.02956, 0.7379, 0.4832, 0.8214, 0.4975, 0.7615, 0.494, 0.8239, 0.9783, 0.2385, 0.9877, 0.2992, 0.9805, 0.3009, 0.9836, 0.4257, 0.9849, 0.4882, 0.9637, 0.4871, 0.9665, 0.4248, 0.9991, 0.8626, 1.012, 0.9245, 0.9076, 0.9192, 0.9332, 0.8591, 0.9822, 0.3633, 0.9836, 0.4257, 0.9665, 0.4248, 0.9696, 0.3626, 0.994, 0.8003, 0.9991, 0.8626, 0.9332, 0.8591, 0.944, 0.7977, 0.9805, 0.3009, 0.9822, 0.3633, 0.9696, 0.3626, 0.9733, 0.3005, 0.9911, 0.7379, 0.994, 0.8003, 0.944, 0.7977, 0.9502, 0.7358, 0.494, 0.8239, 0.4975, 0.7615, 0.5051, 0.8233, 0.9783, 0.2385, 0.9805, 0.3009, 0.9733, 0.3005, 0.9891, 0.6755, 0.9911, 0.7379, 0.9502, 0.7358, 0.9546, 0.6737, 0.4873, 0.8861, 0.494, 0.8239, 0.5051, 0.8233, 0.5198, 0.8844, 0.9875, 0.6131, 0.9891, 0.6755, 0.9546, 0.6737, 0.958, 0.6115, 0.4655, 0.9476, 0.4873, 0.8861, 0.5198, 0.8844, 0.5633, 0.9426, 0.9862, 0.5506, 0.9875, 0.6131, 0.958, 0.6115, 0.9609, 0.5493, 1.114, 0.9822, 0.4655, 0.9476, 0.5633, 0.9426, 0.7868, 0.968, 0.9849, 0.4882, 0.9862, 0.5506, 0.9609, 0.5493, 0.9637, 0.4871, 1.012, 0.9245, 1.114, 0.9822, 0.7868, 0.968, 0.9076, 0.9192, 0.5198, 0.8844, 0.5051, 0.8233, 0.5157, 0.8197, 0.5479, 0.8742, 0.958, 0.6115, 0.9546, 0.6737, 0.921, 0.6625, 0.929, 0.6019, 0.5633, 0.9426, 0.5198, 0.8844, 0.5479, 0.8742, 0.6174, 0.9175, 0.9609, 0.5493, 0.958, 0.6115, 0.929, 0.6019, 0.936, 0.5411, 0.7868, 0.968, 0.5633, 0.9426, 0.6174, 0.9175, 0.7433, 0.9261, 0.9637, 0.4871, 0.9609, 0.5493, 0.936, 0.5411, 0.9427, 0.4801, 0.9076, 0.9192, 0.7868, 0.968, 0.7433, 0.9261, 0.8344, 0.8913, 0.9665, 0.4248, 0.9637, 0.4871, 0.9427, 0.4801, 0.9495, 0.4192, 0.9332, 0.8591, 0.9076, 0.9192, 0.8344, 0.8913, 0.8757, 0.8393, 0.9696, 0.3626, 0.9665, 0.4248, 0.9495, 0.4192, 0.9571, 0.3585, 0.944, 0.7977, 0.9332, 0.8591, 0.8757, 0.8393, 0.8974, 0.782, 0.9733, 0.3005, 0.9696, 0.3626, 0.9571, 0.3585, 0.9662, 0.2981, 0.9502, 0.7358, 0.944, 0.7977, 0.8974, 0.782, 0.9111, 0.7227, 0.5051, 0.8233, 0.4975, 0.7615, 0.5157, 0.8197, 0.9783, 0.2385, 0.9733, 0.3005, 0.9662, 0.2981, 0.9546, 0.6737, 0.9502, 0.7358, 0.9111, 0.7227, 0.921, 0.6625, 0.8757, 0.8393, 0.8344, 0.8913, 0.7898, 0.8536, 0.831, 0.8082, 0.9571, 0.3585, 0.9495, 0.4192, 0.933, 0.409, 0.945, 0.3509, 0.8974, 0.782, 0.8757, 0.8393, 0.831, 0.8082, 0.8571, 0.7558, 0.9662, 0.2981, 0.9571, 0.3585, 0.945, 0.3509, 0.9594, 0.2938, 0.9111, 0.7227, 0.8974, 0.782, 0.8571, 0.7558, 0.8754, 0.7002, 0.5157, 0.8197, 0.4975, 0.7615, 0.5248, 0.8134, 0.9783, 0.2385, 0.9662, 0.2981, 0.9594, 0.2938, 0.921, 0.6625, 0.9111, 0.7227, 0.8754, 0.7002, 0.8895, 0.643, 0.5479, 0.8742, 0.5157, 0.8197, 0.5248, 0.8134, 0.5682, 0.8577, 0.929, 0.6019, 0.921, 0.6625, 0.8895, 0.643, 0.9013, 0.5848, 0.6174, 0.9175, 0.5479, 0.8742, 0.5682, 0.8577, 0.6377, 0.8853, 0.936, 0.5411, 0.929, 0.6019, 0.9013, 0.5848, 0.9119, 0.5263, 0.7433, 0.9261, 0.6174, 0.9175, 0.6377, 0.8853, 0.7232, 0.8836, 0.9427, 0.4801, 0.936, 0.5411, 0.9119, 0.5263, 0.9223, 0.4676, 0.8344, 0.8913, 0.7433, 0.9261, 0.7232, 0.8836, 0.7898, 0.8536, 0.9495, 0.4192, 0.9427, 0.4801, 0.9223, 0.4676, 0.933, 0.409, 0.9013, 0.5848, 0.8895, 0.643, 0.8606, 0.6164, 0.8753, 0.5612, 0.6377, 0.8853, 0.5682, 0.8577, 0.5807, 0.837, 0.6434, 0.8509, 0.9119, 0.5263, 0.9013, 0.5848, 0.8753, 0.5612, 0.889, 0.5055, 0.7232, 0.8836, 0.6377, 0.8853, 0.6434, 0.8509, 0.7077, 0.8415, 0.9223, 0.4676, 0.9119, 0.5263, 0.889, 0.5055, 0.9027, 0.4498, 0.7898, 0.8536, 0.7232, 0.8836, 0.7077, 0.8415, 0.7594, 0.8122, 0.933, 0.409, 0.9223, 0.4676, 0.9027, 0.4498, 0.9171, 0.3945, 0.831, 0.8082, 0.7898, 0.8536, 0.7594, 0.8122, 0.7964, 0.7707, 0.945, 0.3509, 0.933, 0.409, 0.9171, 0.3945, 0.9334, 0.3402, 0.8571, 0.7558, 0.831, 0.8082, 0.7964, 0.7707, 0.8232, 0.7224, 0.9594, 0.2938, 0.945, 0.3509, 0.9334, 0.3402, 0.953, 0.2877, 0.8754, 0.7002, 0.8571, 0.7558, 0.8232, 0.7224, 0.8437, 0.6704, 0.5248, 0.8134, 0.4975, 0.7615, 0.5322, 0.8048, 0.9783, 0.2385, 0.9594, 0.2938, 0.953, 0.2877, 0.8895, 0.643, 0.8754, 0.7002, 0.8437, 0.6704, 0.8606, 0.6164, 0.5682, 0.8577, 0.5248, 0.8134, 0.5322, 0.8048, 0.5807, 0.837, 0.9334, 0.3402, 0.9171, 0.3945, 0.902, 0.376, 0.9226, 0.3264, 0.8232, 0.7224, 0.7964, 0.7707, 0.7685, 0.7299, 0.7944, 0.6843, 0.953, 0.2877, 0.9334, 0.3402, 0.9226, 0.3264, 0.9472, 0.2799, 0.8437, 0.6704, 0.8232, 0.7224, 0.7944, 0.6843, 0.8157, 0.6353, 0.5322, 0.8048, 0.4975, 0.7615, 0.5375, 0.7944, 0.9783, 0.2385, 0.953, 0.2877, 0.9472, 0.2799, 0.8606, 0.6164, 0.8437, 0.6704, 0.8157, 0.6353, 0.8341, 0.5842, 0.5807, 0.837, 0.5322, 0.8048, 0.5375, 0.7944, 0.5871, 0.8141, 0.8753, 0.5612, 0.8606, 0.6164, 0.8341, 0.5842, 0.851, 0.5321, 0.6434, 0.8509, 0.5807, 0.837, 0.5871, 0.8141, 0.642, 0.8162, 0.889, 0.5055, 0.8753, 0.5612, 0.851, 0.5321, 0.8674, 0.4796, 0.7077, 0.8415, 0.6434, 0.8509, 0.642, 0.8162, 0.6935, 0.8002, 0.9027, 0.4498, 0.889, 0.5055, 0.8674, 0.4796, 0.884, 0.4274, 0.7594, 0.8122, 0.7077, 0.8415, 0.6935, 0.8002, 0.7357, 0.7698, 0.9171, 0.3945, 0.9027, 0.4498, 0.884, 0.4274, 0.902, 0.376, 0.7964, 0.7707, 0.7594, 0.8122, 0.7357, 0.7698, 0.7685, 0.7299, 0.8674, 0.4796, 0.851, 0.5321, 0.8284, 0.4986, 0.8469, 0.4493, 0.6935, 0.8002, 0.642, 0.8162, 0.6368, 0.7821, 0.6796, 0.76, 0.884, 0.4274, 0.8674, 0.4796, 0.8469, 0.4493, 0.8664, 0.4008, 0.7357, 0.7698, 0.6935, 0.8002, 0.6796, 0.76, 0.7153, 0.7274, 0.902, 0.376, 0.884, 0.4274, 0.8664, 0.4008, 0.8879, 0.3539, 0.7685, 0.7299, 0.7357, 0.7698, 0.7153, 0.7274, 0.7446, 0.6877, 0.9226, 0.3264, 0.902, 0.376, 0.8879, 0.3539, 0.9127, 0.31, 0.7944, 0.6843, 0.7685, 0.7299, 0.7446, 0.6877, 0.7691, 0.6435, 0.9472, 0.2799, 0.9226, 0.3264, 0.9127, 0.31, 0.9422, 0.2706, 0.8157, 0.6353, 0.7944, 0.6843, 0.7691, 0.6435, 0.7904, 0.5966, 0.5375, 0.7944, 0.4975, 0.7615, 0.5407, 0.783, 0.9783, 0.2385, 0.9472, 0.2799, 0.9422, 0.2706, 0.8341, 0.5842, 0.8157, 0.6353, 0.7904, 0.5966, 0.8098, 0.548, 0.5871, 0.8141, 0.5375, 0.7944, 0.5407, 0.783, 0.5888, 0.7903, 0.851, 0.5321, 0.8341, 0.5842, 0.8098, 0.548, 0.8284, 0.4986, 0.642, 0.8162, 0.5871, 0.8141, 0.5888, 0.7903, 0.6368, 0.7821, 0.9422, 0.2706, 0.9127, 0.31, 0.9039, 0.2911, 0.9382, 0.2601, 0.7904, 0.5966, 0.7691, 0.6435, 0.746, 0.6014, 0.7671, 0.5555, 0.5407, 0.783, 0.4975, 0.7615, 0.5419, 0.7709, 0.9783, 0.2385, 0.9422, 0.2706, 0.9382, 0.2601, 0.8098, 0.548, 0.7904, 0.5966, 0.7671, 0.5555, 0.7871, 0.5087, 0.5888, 0.7903, 0.5407, 0.783, 0.5419, 0.7709, 0.5872, 0.7666, 0.8284, 0.4986, 0.8098, 0.548, 0.7871, 0.5087, 0.807, 0.4617, 0.6368, 0.7821, 0.5888, 0.7903, 0.5872, 0.7666, 0.6291, 0.7492, 0.8469, 0.4493, 0.8284, 0.4986, 0.807, 0.4617, 0.8276, 0.4154, 0.6796, 0.76, 0.6368, 0.7821, 0.6291, 0.7492, 0.6656, 0.7213, 0.8664, 0.4008, 0.8469, 0.4493, 0.8276, 0.4154, 0.8498, 0.3707, 0.7153, 0.7274, 0.6796, 0.76, 0.6656, 0.7213, 0.6965, 0.6858, 0.8879, 0.3539, 0.8664, 0.4008, 0.8498, 0.3707, 0.8749, 0.3287, 0.7446, 0.6877, 0.7153, 0.7274, 0.6965, 0.6858, 0.7228, 0.6452, 0.9127, 0.31, 0.8879, 0.3539, 0.8749, 0.3287, 0.9039, 0.2911, 0.7691, 0.6435, 0.7446, 0.6877, 0.7228, 0.6452, 0.746, 0.6014, 0.6656, 0.7213, 0.6291, 0.7492, 0.6196, 0.7178, 0.6511, 0.6843, 0.8498, 0.3707, 0.8276, 0.4154, 0.809, 0.3786, 0.8341, 0.3376, 0.6965, 0.6858, 0.6656, 0.7213, 0.6511, 0.6843, 0.6782, 0.6456, 0.8749, 0.3287, 0.8498, 0.3707, 0.8341, 0.3376, 0.863, 0.3008, 0.7228, 0.6452, 0.6965, 0.6858, 0.6782, 0.6456, 0.7022, 0.6033, 0.9039, 0.2911, 0.8749, 0.3287, 0.863, 0.3008, 0.8966, 0.2703, 0.746, 0.6014, 0.7228, 0.6452, 0.7022, 0.6033, 0.7241, 0.5588, 0.9382, 0.2601, 0.9039, 0.2911, 0.8966, 0.2703, 0.9354, 0.2487, 0.7671, 0.5555, 0.746, 0.6014, 0.7241, 0.5588, 0.7448, 0.5133, 0.5419, 0.7709, 0.4975, 0.7615, 0.5415, 0.7588, 0.9783, 0.2385, 0.9382, 0.2601, 0.9354, 0.2487, 0.7871, 0.5087, 0.7671, 0.5555, 0.7448, 0.5133, 0.7653, 0.4675, 0.5872, 0.7666, 0.5419, 0.7709, 0.5415, 0.7588, 0.5829, 0.7435, 0.807, 0.4617, 0.7871, 0.5087, 0.7653, 0.4675, 0.7864, 0.4223, 0.6291, 0.7492, 0.5872, 0.7666, 0.5829, 0.7435, 0.6196, 0.7178, 0.8276, 0.4154, 0.807, 0.4617, 0.7864, 0.4223, 0.809, 0.3786, 0.7448, 0.5133, 0.7241, 0.5588, 0.7024, 0.5169, 0.7227, 0.4708, 0.5415, 0.7588, 0.4975, 0.7615, 0.5395, 0.747, 0.9783, 0.2385, 0.9354, 0.2487, 0.934, 0.2367, 0.7653, 0.4675, 0.7448, 0.5133, 0.7227, 0.4708, 0.7436, 0.4252, 0.5829, 0.7435, 0.5415, 0.7588, 0.5395, 0.747, 0.5766, 0.7217, 0.7864, 0.4223, 0.7653, 0.4675, 0.7436, 0.4252, 0.7659, 0.3811, 0.6196, 0.7178, 0.5829, 0.7435, 0.5766, 0.7217, 0.6085, 0.6884, 0.809, 0.3786, 0.7864, 0.4223, 0.7659, 0.3811, 0.7908, 0.3395, 0.6511, 0.6843, 0.6196, 0.7178, 0.6085, 0.6884, 0.6359, 0.6496, 0.8341, 0.3376, 0.809, 0.3786, 0.7908, 0.3395, 0.8192, 0.302, 0.6782, 0.6456, 0.6511, 0.6843, 0.6359, 0.6496, 0.6599, 0.6073, 0.863, 0.3008, 0.8341, 0.3376, 0.8192, 0.302, 0.8525, 0.2707, 0.7022, 0.6033, 0.6782, 0.6456, 0.6599, 0.6073, 0.6818, 0.5626, 0.8966, 0.2703, 0.863, 0.3008, 0.8525, 0.2707, 0.891, 0.248, 0.7241, 0.5588, 0.7022, 0.6033, 0.6818, 0.5626, 0.7024, 0.5169, 0.9354, 0.2487, 0.8966, 0.2703, 0.891, 0.248, 0.934, 0.2367, 0.8192, 0.302, 0.7908, 0.3395, 0.7724, 0.2987, 0.8049, 0.2644, 0.6599, 0.6073, 0.6359, 0.6496, 0.6199, 0.6176, 0.6411, 0.5715, 0.8525, 0.2707, 0.8192, 0.302, 0.8049, 0.2644, 0.8436, 0.2386, 0.6818, 0.5626, 0.6599, 0.6073, 0.6411, 0.5715, 0.6609, 0.5241, 0.891, 0.248, 0.8525, 0.2707, 0.8436, 0.2386, 0.8877, 0.2246, 0.7024, 0.5169, 0.6818, 0.5626, 0.6609, 0.5241, 0.6803, 0.4763, 0.934, 0.2367, 0.891, 0.248, 0.8877, 0.2246, 0.9341, 0.2245, 0.7227, 0.4708, 0.7024, 0.5169, 0.6803, 0.4763, 0.7001, 0.4289, 0.5395, 0.747, 0.4975, 0.7615, 0.5362, 0.7358, 0.9783, 0.2385, 0.934, 0.2367, 0.9341, 0.2245, 0.7436, 0.4252, 0.7227, 0.4708, 0.7001, 0.4289, 0.7213, 0.3827, 0.5766, 0.7217, 0.5395, 0.747, 0.5362, 0.7358, 0.5688, 0.7016, 0.7659, 0.3811, 0.7436, 0.4252, 0.7213, 0.3827, 0.745, 0.3388, 0.6085, 0.6884, 0.5766, 0.7217, 0.5688, 0.7016, 0.5962, 0.6615, 0.7908, 0.3395, 0.7659, 0.3811, 0.745, 0.3388, 0.7724, 0.2987, 0.6359, 0.6496, 0.6085, 0.6884, 0.5962, 0.6615, 0.6199, 0.6176, 0.5362, 0.7358, 0.4975, 0.7615, 0.5318, 0.7258, 0.9783, 0.2385, 0.9341, 0.2245, 0.9361, 0.2126, 0.7213, 0.3827, 0.7001, 0.4289, 0.6762, 0.3886, 0.6975, 0.3409, 0.5688, 0.7016, 0.5362, 0.7358, 0.5318, 0.7258, 0.5596, 0.6836, 0.745, 0.3388, 0.7213, 0.3827, 0.6975, 0.3409, 0.7226, 0.2963, 0.5962, 0.6615, 0.5688, 0.7016, 0.5596, 0.6836, 0.5827, 0.6374, 0.7724, 0.2987, 0.745, 0.3388, 0.7226, 0.2963, 0.7531, 0.2567, 0.6199, 0.6176, 0.5962, 0.6615, 0.5827, 0.6374, 0.6029, 0.5888, 0.8049, 0.2644, 0.7724, 0.2987, 0.7531, 0.2567, 0.791, 0.2251, 0.6411, 0.5715, 0.6199, 0.6176, 0.6029, 0.5888, 0.6214, 0.5388, 0.8436, 0.2386, 0.8049, 0.2644, 0.791, 0.2251, 0.8367, 0.2052, 0.6609, 0.5241, 0.6411, 0.5715, 0.6214, 0.5388, 0.6391, 0.4883, 0.8877, 0.2246, 0.8436, 0.2386, 0.8367, 0.2052, 0.8872, 0.2007, 0.6803, 0.4763, 0.6609, 0.5241, 0.6391, 0.4883, 0.6571, 0.438, 0.9341, 0.2245, 0.8877, 0.2246, 0.8872, 0.2007, 0.9361, 0.2126, 0.7001, 0.4289, 0.6803, 0.4763, 0.6571, 0.438, 0.6762, 0.3886, 0.6214, 0.5388, 0.6029, 0.5888, 0.5849, 0.5637, 0.6005, 0.5101, 0.8367, 0.2052, 0.791, 0.2251, 0.7771, 0.1844, 0.8327, 0.1708, 0.6391, 0.4883, 0.6214, 0.5388, 0.6005, 0.5101, 0.6159, 0.4564, 0.8872, 0.2007, 0.8367, 0.2052, 0.8327, 0.1708, 0.8905, 0.1771, 0.6571, 0.438, 0.6391, 0.4883, 0.6159, 0.4564, 0.632, 0.4031, 0.9361, 0.2126, 0.8872, 0.2007, 0.8905, 0.1771, 0.9401, 0.2015, 0.6762, 0.3886, 0.6571, 0.438, 0.632, 0.4031, 0.65, 0.351, 0.5318, 0.7258, 0.4975, 0.7615, 0.5265, 0.717, 0.9783, 0.2385, 0.9361, 0.2126, 0.9401, 0.2015, 0.6975, 0.3409, 0.6762, 0.3886, 0.65, 0.351, 0.6711, 0.301, 0.5596, 0.6836, 0.5318, 0.7258, 0.5265, 0.717, 0.5493, 0.6681, 0.7226, 0.2963, 0.6975, 0.3409, 0.6711, 0.301, 0.6974, 0.2545, 0.5827, 0.6374, 0.5596, 0.6836, 0.5493, 0.6681, 0.5682, 0.6166, 0.7531, 0.2567, 0.7226, 0.2963, 0.6974, 0.2545, 0.7318, 0.2142, 0.6029, 0.5888, 0.5827, 0.6374, 0.5682, 0.6166, 0.5849, 0.5637, 0.791, 0.2251, 0.7531, 0.2567, 0.7318, 0.2142, 0.7771, 0.1844, 0.6711, 0.301, 0.65, 0.351, 0.6206, 0.3177, 0.6405, 0.2644, 0.5493, 0.6681, 0.5265, 0.717, 0.5205, 0.7098, 0.5381, 0.6554, 0.6974, 0.2545, 0.6711, 0.301, 0.6405, 0.2644, 0.6674, 0.2147, 0.5682, 0.6166, 0.5493, 0.6681, 0.5381, 0.6554, 0.5528, 0.5996, 0.7318, 0.2142, 0.6974, 0.2545, 0.6674, 0.2147, 0.7061, 0.172, 0.5849, 0.5637, 0.5682, 0.6166, 0.5528, 0.5996, 0.5659, 0.543, 0.7771, 0.1844, 0.7318, 0.2142, 0.7061, 0.172, 0.7625, 0.1428, 0.6005, 0.5101, 0.5849, 0.5637, 0.5659, 0.543, 0.5783, 0.486, 0.8327, 0.1708, 0.7771, 0.1844, 0.7625, 0.1428, 0.8335, 0.1361, 0.6159, 0.4564, 0.6005, 0.5101, 0.5783, 0.486, 0.591, 0.4292, 0.8905, 0.1771, 0.8327, 0.1708, 0.8335, 0.1361, 0.899, 0.1549, 0.632, 0.4031, 0.6159, 0.4564, 0.591, 0.4292, 0.6047, 0.3729, 0.9401, 0.2015, 0.8905, 0.1771, 0.899, 0.1549, 0.9462, 0.1918, 0.65, 0.351, 0.632, 0.4031, 0.6047, 0.3729, 0.6206, 0.3177, 0.5265, 0.717, 0.4975, 0.7615, 0.5205, 0.7098, 0.9783, 0.2385, 0.9401, 0.2015, 0.9462, 0.1918, 0.8335, 0.1361, 0.7625, 0.1428, 0.7459, 0.1005, 0.8433, 0.1022, 0.591, 0.4292, 0.5783, 0.486, 0.555, 0.4675, 0.5643, 0.4079, 0.899, 0.1549, 0.8335, 0.1361, 0.8433, 0.1022, 0.9142, 0.1355, 0.6047, 0.3729, 0.591, 0.4292, 0.5643, 0.4079, 0.5748, 0.3488, 0.9462, 0.1918, 0.899, 0.1549, 0.9142, 0.1355, 0.9542, 0.184, 0.6206, 0.3177, 0.6047, 0.3729, 0.5748, 0.3488, 0.5875, 0.2904, 0.5205, 0.7098, 0.4975, 0.7615, 0.5139, 0.7044, 0.9783, 0.2385, 0.9462, 0.1918, 0.9542, 0.184, 0.6405, 0.2644, 0.6206, 0.3177, 0.5875, 0.2904, 0.6044, 0.2333, 0.5381, 0.6554, 0.5205, 0.7098, 0.5139, 0.7044, 0.5263, 0.6458, 0.6674, 0.2147, 0.6405, 0.2644, 0.6044, 0.2333, 0.6295, 0.1792, 0.5528, 0.5996, 0.5381, 0.6554, 0.5263, 0.6458, 0.5367, 0.5866, 0.7061, 0.172, 0.6674, 0.2147, 0.6295, 0.1792, 0.6716, 0.1316, 0.5659, 0.543, 0.5528, 0.5996, 0.5367, 0.5866, 0.546, 0.5271, 0.7625, 0.1428, 0.7061, 0.172, 0.6716, 0.1316, 0.7459, 0.1005, 0.5783, 0.486, 0.5659, 0.543, 0.546, 0.5271, 0.555, 0.4675, 0.6295, 0.1792, 0.6044, 0.2333, 0.5616, 0.2107, 0.58, 0.1517, 0.5367, 0.5866, 0.5263, 0.6458, 0.514, 0.6396, 0.5199, 0.5781, 0.6716, 0.1316, 0.6295, 0.1792, 0.58, 0.1517, 0.6183, 0.09652, 0.546, 0.5271, 0.5367, 0.5866, 0.5199, 0.5781, 0.5253, 0.5166, 0.7459, 0.1005, 0.6716, 0.1316, 0.6183, 0.09652, 0.7217, 0.058, 0.555, 0.4675, 0.546, 0.5271, 0.5253, 0.5166, 0.5305, 0.4551, 0.8433, 0.1022, 0.7459, 0.1005, 0.7217, 0.058, 0.8733, 0.07173, 0.5643, 0.4079, 0.555, 0.4675, 0.5305, 0.4551, 0.5361, 0.3936, 0.9142, 0.1355, 0.8433, 0.1022, 0.8733, 0.07173, 0.9376, 0.1211, 0.5748, 0.3488, 0.5643, 0.4079, 0.5361, 0.3936, 0.5424, 0.3322, 0.9542, 0.184, 0.9142, 0.1355, 0.9376, 0.1211, 0.964, 0.1786, 0.5875, 0.2904, 0.5748, 0.3488, 0.5424, 0.3322, 0.5504, 0.2712, 0.5139, 0.7044, 0.4975, 0.7615, 0.5069, 0.7008, 0.9783, 0.2385, 0.9542, 0.184, 0.964, 0.1786, 0.6044, 0.2333, 0.5875, 0.2904, 0.5504, 0.2712, 0.5616, 0.2107, 0.5263, 0.6458, 0.5139, 0.7044, 0.5069, 0.7008, 0.514, 0.6396, 0.9376, 0.1211, 0.8733, 0.07173, 0.9462, 0.05237, 0.968, 0.1139, 0.5424, 0.3322, 0.5361, 0.3936, 0.5068, 0.3869, 0.5083, 0.3245, 0.964, 0.1786, 0.9376, 0.1211, 0.968, 0.1139, 0.9748, 0.1761, 0.5504, 0.2712, 0.5424, 0.3322, 0.5083, 0.3245, 0.5103, 0.2621, 0.5069, 0.7008, 0.4975, 0.7615, 0.4998, 0.6991, 0.9783, 0.2385, 0.964, 0.1786, 0.9748, 0.1761, 0.5616, 0.2107, 0.5504, 0.2712, 0.5103, 0.2621, 0.5132, 0.1997, 0.514, 0.6396, 0.5069, 0.7008, 0.4998, 0.6991, 0.5015, 0.6367, 0.58, 0.1517, 0.5616, 0.2107, 0.5132, 0.1997, 0.5183, 0.1374, 0.5199, 0.5781, 0.514, 0.6396, 0.5015, 0.6367, 0.5029, 0.5743, 0.6183, 0.09652, 0.58, 0.1517, 0.5183, 0.1374, 0.531, 0.07549, 0.5253, 0.5166, 0.5199, 0.5781, 0.5029, 0.5743, 0.5042, 0.5118, 0.7217, 0.058, 0.6183, 0.09652, 0.531, 0.07549, 0.6334, 0.01779, 0.5305, 0.4551, 0.5253, 0.5166, 0.5042, 0.5118, 0.5054, 0.4494, 0.8733, 0.07173, 0.7217, 0.058, 0.6334, 0.01779, 0.9462, 0.05237, 0.5361, 0.3936, 0.5305, 0.4551, 0.5054, 0.4494, 0.5068, 0.3869, 0.5029, 0.5743, 0.5015, 0.6367, 0.4888, 0.6374, 0.4857, 0.5752, 0.531, 0.07549, 0.5183, 0.1374, 0.4524, 0.1409, 0.4269, 0.08084, 0.5042, 0.5118, 0.5029, 0.5743, 0.4857, 0.5752, 0.4829, 0.5129, 0.6334, 0.01779, 0.531, 0.07549, 0.4269, 0.08084, 0.3061, 0.03197, 0.5054, 0.4494, 0.5042, 0.5118, 0.4829, 0.5129, 0.4801, 0.4507, 0.9462, 0.05237, 0.6334, 0.01779, 1.268, 0.03197, 1.044, 0.05743, 0.5068, 0.3869, 0.5054, 0.4494, 0.4801, 0.4507, 0.4772, 0.3885, 0.968, 0.1139, 0.9462, 0.05237, 1.044, 0.05743, 1.001, 0.1156, 0.5083, 0.3245, 0.5068, 0.3869, 0.4772, 0.3885, 0.4738, 0.3263, 0.9748, 0.1761, 0.968, 0.1139, 1.001, 0.1156, 0.9859, 0.1767, 0.5103, 0.2621, 0.5083, 0.3245, 0.4738, 0.3263, 0.4695, 0.2642, 0.4998, 0.6991, 0.4975, 0.7615, 0.4926, 0.6995, 0.9783, 0.2385, 0.9748, 0.1761, 0.9859, 0.1767, 0.5132, 0.1997, 0.5103, 0.2621, 0.4695, 0.2642, 0.4632, 0.2023, 0.5015, 0.6367, 0.4998, 0.6991, 0.4926, 0.6995, 0.4888, 0.6374, 0.5183, 0.1374, 0.5132, 0.1997, 0.4632, 0.2023, 0.4524, 0.1409])
me_sphere.materials.append(mat_material_005)
me_sphere.use_remesh_preserve_volume = False
me_sphere.use_remesh_preserve_attributes = False
me_sphere.use_mirror_vertex_groups = False
me_sphere.update()
me_cube_007 = bpy.data.meshes.new('Cube.007')
me_cube_007.from_pydata([(-1.0, -1.0, -1.0), (-1.0, -1.0, 1.0), (-1.0, 1.0, -1.0), (-1.0, 1.0, 1.0), (1.0, -1.0, -1.0), (1.0, -1.0, 1.0), (1.0, 1.0, -1.0), (1.0, 1.0, 1.0)], [], [(1, 3, 2, 0), (3, 7, 6, 2), (7, 5, 4, 6), (5, 1, 0, 4), (0, 2, 6, 4), (5, 7, 3, 1)])
me_cube_007.materials.append(mat_material_002)
me_cube_007.use_remesh_preserve_volume = False
me_cube_007.use_remesh_preserve_attributes = False
me_cube_007.use_mirror_vertex_groups = False
me_cube_007.update()
me_cube_006 = bpy.data.meshes.new('Cube.006')
me_cube_006.from_pydata([(-1.0, -17.82, -1.0), (-1.0, -17.82, 1.0), (-1.0, 17.74, -1.0), (-1.0, 17.74, 1.0), (1.0, -17.82, -1.0), (1.0, -17.82, 1.0), (1.0, 17.74, -1.0), (1.0, 17.74, 1.0)], [], [(1, 3, 2, 0), (3, 7, 6, 2), (7, 5, 4, 6), (5, 1, 0, 4), (0, 2, 6, 4), (5, 7, 3, 1)])
me_cube_006.materials.append(mat_material)
me_cube_006.use_remesh_preserve_volume = False
me_cube_006.use_remesh_preserve_attributes = False
me_cube_006.use_mirror_vertex_groups = False
me_cube_006.update()
me_cube_004 = bpy.data.meshes.new('Cube.004')
me_cube_004.from_pydata([(-0.9971, -16.12, -1.0), (-0.9971, -16.12, 1.0), (-1.0, 17.74, -1.0), (-1.0, 17.74, 1.0), (1.003, -16.12, -1.0), (1.003, -16.12, 1.0), (1.0, 17.74, -1.0), (1.0, 17.74, 1.0)], [], [(1, 3, 2, 0), (3, 7, 6, 2), (7, 5, 4, 6), (5, 1, 0, 4), (0, 2, 6, 4), (5, 7, 3, 1)])
me_cube_004.materials.append(mat_material)
me_cube_004.use_remesh_preserve_volume = False
me_cube_004.use_remesh_preserve_attributes = False
me_cube_004.use_mirror_vertex_groups = False
me_cube_004.update()
me_cube_003 = bpy.data.meshes.new('Cube.003')
me_cube_003.from_pydata([(-1.0, -17.68, -1.0), (-1.0, -17.68, 1.0), (-1.165, 17.46, -1.0), (-1.165, 17.46, 1.0), (1.0, -17.68, -1.0), (1.0, -17.68, 1.0), (0.8349, 17.46, -1.0), (0.8349, 17.46, 1.0)], [], [(1, 3, 2, 0), (3, 7, 6, 2), (7, 5, 4, 6), (5, 1, 0, 4), (0, 2, 6, 4), (5, 7, 3, 1)])
me_cube_003.materials.append(mat_material)
me_cube_003.use_remesh_preserve_volume = False
me_cube_003.use_remesh_preserve_attributes = False
me_cube_003.use_mirror_vertex_groups = False
me_cube_003.update()
me_cube_001 = bpy.data.meshes.new('Cube.001')
me_cube_001.from_pydata([(-1.0, -18.26, -1.0), (-1.0, -18.26, 1.0), (-1.0, 17.95, -1.0), (-1.0, 17.95, 1.0), (1.0, -17.82, -1.0), (1.0, -18.26, 1.0), (1.0, 17.95, -1.0), (1.0, 17.95, 1.0)], [], [(1, 3, 2, 0), (3, 7, 6, 2), (7, 5, 4, 6), (5, 1, 0, 4), (0, 2, 6, 4), (5, 7, 3, 1)])
me_cube_001.materials.append(mat_material)
me_cube_001.use_remesh_preserve_volume = False
me_cube_001.use_remesh_preserve_attributes = False
me_cube_001.use_mirror_vertex_groups = False
me_cube_001.update()

# ---- curves / text
txt_text_002 = bpy.data.curves.new('Text.002', 'FONT')
txt_text_002.dimensions = '2D'
txt_text_002.body = 'Spiel beenden'
txt_text_002.materials.append(mat_material_001)
txt_text_002.use_path_clamp = True
txt_text_002.bevel_resolution = 0
txt_text_001 = bpy.data.curves.new('Text.001', 'FONT')
txt_text_001.dimensions = '2D'
txt_text_001.body = 'Spieler vs. Spieler'
txt_text_001.materials.append(mat_material_001)
txt_text_001.use_path_clamp = True
txt_text_001.bevel_resolution = 0
txt_text = bpy.data.curves.new('Text', 'FONT')
txt_text.dimensions = '2D'
txt_text.body = 'Spieler vs. CPU'
txt_text.materials.append(mat_material_001)
txt_text.use_path_clamp = True
txt_text.bevel_resolution = 0
txt_punkte_005 = bpy.data.curves.new('Punkte.005', 'FONT')
txt_punkte_005.dimensions = '2D'
txt_punkte_005.body = 'Spieler 2'
txt_punkte_005.materials.append(mat_material)
txt_punkte_005.use_path_clamp = True
txt_punkte_005.bevel_resolution = 0
txt_punkte_005.size = 1.8
txt_punkte_004 = bpy.data.curves.new('Punkte.004', 'FONT')
txt_punkte_004.dimensions = '2D'
txt_punkte_004.body = 'Spieler 1'
txt_punkte_004.materials.append(mat_material)
txt_punkte_004.use_path_clamp = True
txt_punkte_004.bevel_resolution = 0
txt_punkte_004.size = 1.8
txt_punkte_003 = bpy.data.curves.new('Punkte.003', 'FONT')
txt_punkte_003.dimensions = '2D'
txt_punkte_003.body = '0'
txt_punkte_003.materials.append(mat_material)
txt_punkte_003.use_path_clamp = True
txt_punkte_003.bevel_resolution = 0
txt_punkte_003.size = 1.8
txt_punkte_000 = bpy.data.curves.new('Punkte.000', 'FONT')
txt_punkte_000.dimensions = '2D'
txt_punkte_000.body = 'Punkte:'
txt_punkte_000.materials.append(mat_material)
txt_punkte_000.use_path_clamp = True
txt_punkte_000.bevel_resolution = 0
txt_punkte_000.size = 1.8
txt_punkte_002 = bpy.data.curves.new('Punkte.002', 'FONT')
txt_punkte_002.dimensions = '2D'
txt_punkte_002.body = '0'
txt_punkte_002.materials.append(mat_material)
txt_punkte_002.use_path_clamp = True
txt_punkte_002.bevel_resolution = 0
txt_punkte_002.size = 1.8
txt_punkte_001 = bpy.data.curves.new('Punkte.001', 'FONT')
txt_punkte_001.dimensions = '2D'
txt_punkte_001.body = 'Punkte:'
txt_punkte_001.materials.append(mat_material)
txt_punkte_001.use_path_clamp = True
txt_punkte_001.bevel_resolution = 0
txt_punkte_001.size = 1.8

# ---- objects
ob_menue = bpy.data.objects.new('menue', me_menue_001)
ob_exit = bpy.data.objects.new('exit', txt_text_002)
ob_svs = bpy.data.objects.new('SvS', txt_text_001)
ob_svc = bpy.data.objects.new('SvC', txt_text)
ob_menueplane = bpy.data.objects.new('MenuePlane', me_plane_003)
ob_plane = bpy.data.objects.new('Plane', me_plane_002)
ob_spieler2 = bpy.data.objects.new('Spieler2', txt_punkte_005)
ob_spieler1 = bpy.data.objects.new('Spieler1', txt_punkte_004)
ob_score2 = bpy.data.objects.new('score2', txt_punkte_003)
ob_punkte2 = bpy.data.objects.new('punkte2', txt_punkte_000)
ob_score1 = bpy.data.objects.new('score1', txt_punkte_002)
ob_punkte1 = bpy.data.objects.new('punkte1', txt_punkte_001)
ob_pad2 = bpy.data.objects.new('pad2', me_cube_009)
ob_ball = bpy.data.objects.new('ball', me_sphere)
ob_pad1 = bpy.data.objects.new('pad1', me_cube_007)
ob_wand_o = bpy.data.objects.new('wand_o', me_cube_006)
ob_wand_w = bpy.data.objects.new('wand_w', me_cube_004)
ob_wand_n = bpy.data.objects.new('wand_n', me_cube_003)
ob_wand_s = bpy.data.objects.new('wand_s', me_cube_001)
ob_lamp = bpy.data.objects.new('Lamp', light_lamp)
ob_camera = bpy.data.objects.new('Camera', cam_camera)

# ---- transforms, parenting, visibility, modifiers, constraints
ob_menue.location = (-9.766, -11.42, 12.72)
ob_menue.rotation_euler = (0.3491, -2.582e-08, -1.571)
ob_menue.scale = (30.77, 30.66, 0.9736)
ob_menue.lineart.crease_threshold = 0.0
ob_exit.location = (-15.11, -6.15, 11.11)
ob_exit.rotation_euler = (0.4224, -3.837e-08, -1.571)
ob_exit.scale = (1.512, 1.329, 1.902)
ob_exit.lineart.crease_threshold = 0.0
ob_svs.location = (-13.25, -5.025, 12.11)
ob_svs.rotation_euler = (0.4224, -3.837e-08, -1.571)
ob_svs.scale = (1.54, 1.509, 1.915)
ob_svs.lineart.crease_threshold = 0.0
ob_svc.location = (-11.25, -5.416, 13.11)
ob_svc.rotation_euler = (0.4224, -3.837e-08, -1.571)
ob_svc.scale = (1.62, 1.536, 1.907)
ob_svc.lineart.crease_threshold = 0.0
ob_menueplane.location = (-7.249, -13.46, 11.71)
ob_menueplane.rotation_euler = (0.0, -0.4222, 0.0)
ob_menueplane.scale = (20.37, 34.11, 1.199)
ob_menueplane.hide_viewport = True
ob_menueplane.lineart.crease_threshold = 0.0
ob_plane.location = (-0.6345, -11.4, 0.7222)
ob_plane.scale = (17.25, 29.23, 1.0)
ob_plane.lineart.crease_threshold = 0.0
ob_spieler2.location = (-22.38, -23.04, 3.468)
ob_spieler2.rotation_euler = (0.0, -0.0, -1.571)
ob_spieler2.lineart.crease_threshold = 0.0
ob_spieler1.location = (-22.38, 8.957, 3.468)
ob_spieler1.rotation_euler = (0.0, -0.0, -1.571)
ob_spieler1.lineart.crease_threshold = 0.0
ob_score2.location = (-20.38, -30.04, 3.468)
ob_score2.rotation_euler = (0.0, -0.0, -1.571)
ob_score2.lineart.crease_threshold = 0.0
ob_punkte2.location = (-20.38, -23.04, 3.468)
ob_punkte2.rotation_euler = (0.0, -0.0, -1.571)
ob_punkte2.lineart.crease_threshold = 0.0
ob_score1.location = (-20.38, 1.957, 3.468)
ob_score1.rotation_euler = (0.0, -0.0, -1.571)
ob_score1.lineart.crease_threshold = 0.0
ob_punkte1.location = (-20.38, 8.957, 3.468)
ob_punkte1.rotation_euler = (0.0, -0.0, -1.571)
ob_punkte1.lineart.crease_threshold = 0.0
ob_pad2.location = (0.0237, -38.08, 1.467)
ob_pad2.scale = (3.847, 0.4997, 1.0)
ob_pad2.lineart.crease_threshold = 0.0
ob_ball.location = (-5.571, -21.85, 1.826)
ob_ball.scale = (0.6982, 0.6982, 0.6982)
ob_ball.lineart.crease_threshold = 0.0
ob_pad1.location = (0.0237, 13.27, 1.467)
ob_pad1.scale = (3.847, 0.4997, 1.0)
ob_pad1.lineart.crease_threshold = 0.0
ob_wand_o.location = (0.1734, -41.09, 1.706)
ob_wand_o.rotation_euler = (0.0, -0.0, -1.569)
ob_wand_o.lineart.crease_threshold = 0.0
ob_wand_w.location = (0.1734, 16.68, 1.706)
ob_wand_w.rotation_euler = (0.0, -0.0, -1.569)
ob_wand_w.lineart.crease_threshold = 0.0
ob_wand_n.location = (17.07, -12.0, 1.706)
ob_wand_n.scale = (1.0, 1.7, 1.0)
ob_wand_n.lineart.crease_threshold = 0.0
ob_wand_s.location = (-16.94, -12.0, 1.706)
ob_wand_s.scale = (1.0, 1.65, 1.0)
ob_wand_s.lineart.crease_threshold = 0.0
ob_lamp.location = (-16.92, -3.407, 57.35)
ob_lamp.rotation_euler = (0.6503, 0.05522, 1.866)
ob_lamp.lock_rotations_4d = False
ob_lamp.empty_display_type = 'ARROWS'
ob_lamp.color = (0.0, 0.0, 0.0, 0.0)
ob_lamp.lineart.crease_threshold = 0.0
ob_camera.location = (-37.73, -12.16, 76.33)
ob_camera.rotation_euler = (0.4228, 4.143e-07, -1.571)
ob_camera.lock_rotations_4d = False
ob_camera.empty_display_type = 'ARROWS'
ob_camera.color = (0.0, 0.0, 0.0, 0.0)
ob_camera.display_type = 'WIRE'
ob_camera.lineart.crease_threshold = 0.0

# ---- collection membership
col_collection_1.objects.link(ob_menue)
col_collection_1.objects.link(ob_exit)
col_collection_1.objects.link(ob_svs)
col_collection_1.objects.link(ob_svc)
col_collection_1.objects.link(ob_menueplane)
col_collection_1.objects.link(ob_plane)
col_collection_1.objects.link(ob_spieler2)
col_collection_1.objects.link(ob_spieler1)
col_collection_1.objects.link(ob_score2)
col_collection_1.objects.link(ob_punkte2)
col_collection_1.objects.link(ob_score1)
col_collection_1.objects.link(ob_punkte1)
col_collection_1.objects.link(ob_pad2)
col_collection_1.objects.link(ob_ball)
col_collection_1.objects.link(ob_pad1)
col_collection_1.objects.link(ob_wand_o)
col_collection_1.objects.link(ob_wand_w)
col_collection_1.objects.link(ob_wand_n)
col_collection_1.objects.link(ob_wand_s)
col_collection_1.objects.link(ob_lamp)
col_collection_1.objects.link(ob_camera)

# ---- scene / render settings (as saved in the file)
scene.camera = ob_camera
scene.frame_start = 0; scene.frame_end = 250; scene.frame_set(2)
scene.render.engine = 'BLENDER_EEVEE_NEXT'
scene.render.resolution_percentage = 50
scene.render.dither_intensity = 0.0
scene.cycles.use_denoising = False
scene.cycles.samples = 128
scene.cycles.sampling_pattern = 'TABULATED_SOBOL'
scene.cycles.light_sampling_threshold = 0.0
scene.cycles.use_adaptive_sampling = False
scene.cycles.use_light_tree = False
scene.cycles.blur_glossy = 0.0
scene.cycles.sample_clamp_indirect = 0.0
scene.view_settings.view_transform = 'Standard'
bpy.context.view_layer.update()
